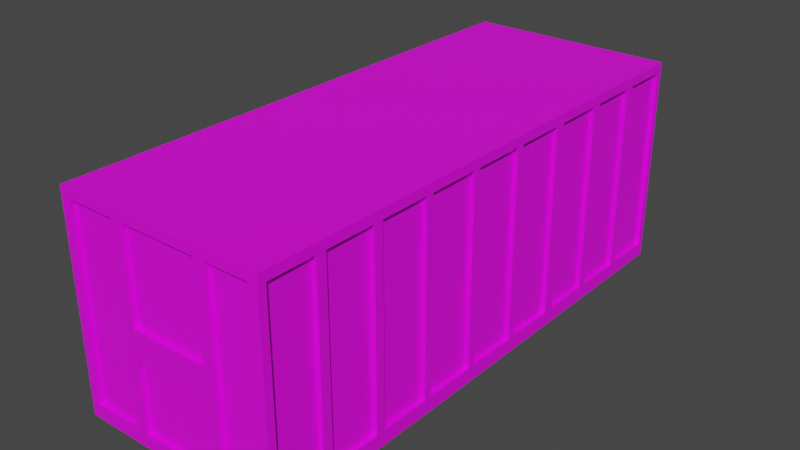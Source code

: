 # Source: cargo_2_v2.blend  (saved by Blender 2.83.19; exported with 4.5.12 LTS)
import bpy
from mathutils import Matrix  # noqa: F401  (used for matrix-valued properties, if any)

bpy.ops.wm.read_factory_settings(use_empty=True)
scene = bpy.context.scene
scene.name = 'Scene'

# ---- collections
col_collection = bpy.data.collections.new('Collection'); scene.collection.children.link(col_collection)

# ---- images (referenced by path relative to the original .blend; pixels are not part of the script)
import os
ASSET_DIR = os.environ.get("B2B_ASSET_DIR", "")  # directory of the original .blend (textures are referenced by path, not embedded)
HERE = os.path.dirname(os.path.abspath(__file__))  # packed textures are extracted next to this script under _unpacked/

def load_image(name, relpath, width, height, colorspace="sRGB"):
    """Load a texture the original file referenced (path relative to the .blend, or extracted next to this script)."""
    p = next((c for c in (os.path.join(HERE, relpath), os.path.join(ASSET_DIR, relpath)) if relpath and os.path.exists(c)), "")
    if p:
        img = bpy.data.images.load(p, check_existing=True)
        img.name = name
    else:  # same state as the original file: an image datablock whose file is absent (Cycles renders it pink)
        img = bpy.data.images.new(name, width, height)
        img.source = "FILE"
        img.filepath = "//" + (relpath or name)
    img.colorspace_settings.name = colorspace
    return img
img_general_texture_jpg = load_image('general_texture.jpg', 'general_texture.jpg', 1024, 1024, 'sRGB')

# ---- materials (node trees are filled in below, after node groups)
mat_material_001 = bpy.data.materials.new('Material.001')
mat_material_001.use_transparent_shadow = False

# ---- material node trees
mat_material_001.use_nodes = True; mat_material_001.node_tree.nodes.clear()
_N = mat_material_001.node_tree.nodes; _L = mat_material_001.node_tree.links
n0 = _N.new('ShaderNodeBsdfPrincipled'); n0.name = 'Principled BSDF'; n0.location = (10, 300)
n0.distribution = 'GGX'
n0.subsurface_method = 'BURLEY'
n0.inputs[3].default_value = 1.45
n0.inputs[27].default_value = (0.0, 0.0, 0.0, 1.0)
n0.inputs[28].default_value = 1.0
n1 = _N.new('ShaderNodeOutputMaterial'); n1.name = 'Material Output'; n1.location = (300, 300)
n2 = _N.new('ShaderNodeTexImage'); n2.name = 'Image Texture'; n2.location = (-432, 128)
n2.image = img_general_texture_jpg
n2.interpolation = 'Closest'
_L.new(n0.outputs[0], n1.inputs[0])
_L.new(n2.outputs[0], n0.inputs[0])
n1.is_active_output = True

# ---- world
world_world = bpy.data.worlds.new('World'); scene.world = world_world
world_world.use_nodes = True; world_world.node_tree.nodes.clear()
_N = world_world.node_tree.nodes; _L = world_world.node_tree.links
n0 = _N.new('ShaderNodeOutputWorld'); n0.name = 'World Output'; n0.location = (300, 300)
n1 = _N.new('ShaderNodeBackground'); n1.name = 'Background'; n1.location = (10, 300)
n1.inputs[0].default_value = (0.05088, 0.05088, 0.05088, 1.0)
_L.new(n1.outputs[0], n0.inputs[0])
n0.is_active_output = True
world_world.color = (0.05088, 0.05088, 0.05088)
world_world.use_sun_shadow = False
world_world.sun_shadow_jitter_overblur = 0.0

# ---- meshes
me_cube_001 = bpy.data.meshes.new('Cube.001')
me_cube_001.from_pydata([(-1.175, -3.0, -1.175), (-1.175, -3.0, 1.175), (-1.175, 3.0, -1.175), (-1.175, 3.0, 1.175), (1.175, -3.0, -1.175), (1.175, -3.0, 1.175), (1.175, 3.0, -1.175), (1.175, 3.0, 1.175), (-1.175, -3.0, 1.072), (-1.175, 3.0, 1.072), (1.175, 3.0, 1.072), (1.175, -3.0, 1.072), (-1.175, 3.0, -1.017), (1.175, 3.0, -1.017), (1.175, -3.0, -1.017), (-1.175, -3.0, -1.017), (-1.175, -2.913, -1.175), (-1.175, -2.913, 1.175), (1.175, -2.913, -1.175), (1.175, -2.913, 1.175), (1.175, -2.913, 1.072), (-1.175, -2.913, 1.072), (-1.175, -2.913, -1.017), (1.175, -2.913, -1.017), (-1.175, -2.393, 1.175), (1.175, -2.393, -1.175), (-1.175, -2.393, 1.072), (-1.175, -2.393, -1.017), (-1.175, -2.393, -1.175), (1.175, -2.393, 1.175), (1.175, -2.393, 1.072), (1.175, -2.393, -1.017), (-1.175, -2.283, 1.175), (1.175, -2.283, -1.175), (-1.175, -2.283, 1.072), (-1.175, -2.283, -1.017), (-1.175, -2.283, -1.175), (1.175, -2.283, 1.175), (1.175, -2.283, 1.072), (1.175, -2.283, -1.017), (-1.175, -1.723, 1.175), (1.175, -1.723, -1.175), (-1.175, -1.723, 1.072), (-1.175, -1.723, -1.017), (-1.175, -1.723, -1.175), (1.175, -1.723, 1.175), (1.175, -1.723, 1.072), (1.175, -1.723, -1.017), (-1.175, -1.62, 1.175), (1.175, -1.62, -1.175), (-1.175, -1.62, 1.072), (-1.175, -1.62, -1.017), (-1.175, -1.62, -1.175), (1.175, -1.62, 1.175), (1.175, -1.62, 1.072), (1.175, -1.62, -1.017), (-1.175, -1.052, 1.175), (1.175, -1.052, -1.175), (-1.175, -1.052, 1.072), (-1.175, -1.052, -1.017), (-1.175, -1.052, -1.175), (1.175, -1.052, 1.175), (1.175, -1.052, 1.072), (1.175, -1.052, -1.017), (-1.175, -0.9736, 1.175), (1.175, -0.9736, -1.175), (-1.175, -0.9736, 1.072), (-1.175, -0.9736, -1.017), (-1.175, -0.9736, -1.175), (1.175, -0.9736, 1.175), (1.175, -0.9736, 1.072), (1.175, -0.9736, -1.017), (-1.175, -0.3823, 1.175), (1.175, -0.3823, -1.175), (-1.175, -0.3823, 1.072), (-1.175, -0.3823, -1.017), (-1.175, -0.3823, -1.175), (1.175, -0.3823, 1.175), (1.175, -0.3823, 1.072), (1.175, -0.3823, -1.017), (-1.175, -0.3033, 1.175), (1.175, -0.3033, -1.175), (-1.175, -0.3033, 1.072), (-1.175, -0.3033, -1.017), (-1.175, -0.3033, -1.175), (1.175, -0.3033, 1.175), (1.175, -0.3033, 1.072), (1.175, -0.3033, -1.017), (-1.175, 0.2894, 1.175), (1.175, 0.2894, -1.175), (-1.175, 0.2894, 1.072), (-1.175, 0.2894, -1.017), (-1.175, 0.2894, -1.175), (1.175, 0.2894, 1.175), (1.175, 0.2894, 1.072), (1.175, 0.2894, -1.017), (-1.175, 0.3682, 1.175), (1.175, 0.3682, -1.175), (-1.175, 0.3682, 1.072), (-1.175, 0.3682, -1.017), (-1.175, 0.3682, -1.175), (1.175, 0.3682, 1.175), (1.175, 0.3682, 1.072), (1.175, 0.3682, -1.017), (-1.175, 0.9513, 1.175), (1.175, 0.9513, -1.175), (-1.175, 0.9513, 1.072), (-1.175, 0.9513, -1.017), (-1.175, 0.9513, -1.175), (1.175, 0.9513, 1.175), (1.175, 0.9513, 1.072), (1.175, 0.9513, -1.017), (-1.175, 1.062, 1.175), (1.175, 1.062, -1.175), (-1.175, 1.062, 1.072), (-1.175, 1.062, -1.017), (-1.175, 1.062, -1.175), (1.175, 1.062, 1.175), (1.175, 1.062, 1.072), (1.175, 1.062, -1.017), (-1.175, 1.629, 1.175), (1.175, 1.629, -1.175), (-1.175, 1.629, 1.072), (-1.175, 1.629, -1.017), (-1.175, 1.629, -1.175), (1.175, 1.629, 1.175), (1.175, 1.629, 1.072), (1.175, 1.629, -1.017), (-1.175, 1.731, 1.175), (1.175, 1.731, -1.175), (-1.175, 1.731, 1.072), (-1.175, 1.731, -1.017), (-1.175, 1.731, -1.175), (1.175, 1.731, 1.175), (1.175, 1.731, 1.072), (1.175, 1.731, -1.017), (-1.175, 2.286, 1.175), (1.175, 2.286, -1.175), (-1.175, 2.286, 1.072), (-1.175, 2.286, -1.017), (-1.175, 2.286, -1.175), (1.175, 2.286, 1.175), (1.175, 2.286, 1.072), (1.175, 2.286, -1.017), (-1.175, 2.389, 1.175), (1.175, 2.389, -1.175), (-1.175, 2.389, 1.072), (-1.175, 2.389, -1.017), (-1.175, 2.389, -1.175), (1.175, 2.389, 1.175), (1.175, 2.389, 1.072), (1.175, 2.389, -1.017), (-1.175, 2.936, 1.175), (1.175, 2.936, -1.175), (-1.175, 2.936, 1.072), (-1.175, 2.936, -1.017), (-1.175, 2.936, -1.175), (1.175, 2.936, 1.175), (1.175, 2.936, 1.072), (1.175, 2.936, -1.017), (-1.065, 3.0, -1.175), (-1.065, 3.0, 1.175), (-1.065, -3.0, -1.175), (-1.065, -3.0, 1.175), (-1.065, -3.0, 1.072), (-1.065, 3.0, 1.072), (-1.065, 3.0, -1.017), (-1.065, -3.0, -1.017), (-1.065, -2.913, 1.175), (-1.065, -2.913, -1.175), (-1.065, -2.393, -1.175), (-1.065, -2.393, 1.175), (-1.065, -2.283, 1.175), (-1.065, -2.283, -1.175), (-1.065, -1.723, -1.175), (-1.065, -1.723, 1.175), (-1.065, -1.62, 1.175), (-1.065, -1.62, -1.175), (-1.065, -1.052, -1.175), (-1.065, -1.052, 1.175), (-1.065, -0.9736, 1.175), (-1.065, -0.9736, -1.175), (-1.065, -0.3823, -1.175), (-1.065, -0.3823, 1.175), (-1.065, -0.3033, 1.175), (-1.065, -0.3033, -1.175), (-1.065, 0.2894, -1.175), (-1.065, 0.2894, 1.175), (-1.065, 0.3682, 1.175), (-1.065, 0.3682, -1.175), (-1.065, 0.9513, -1.175), (-1.065, 0.9513, 1.175), (-1.065, 1.062, 1.175), (-1.065, 1.062, -1.175), (-1.065, 1.629, -1.175), (-1.065, 1.629, 1.175), (-1.065, 1.731, 1.175), (-1.065, 1.731, -1.175), (-1.065, 2.286, -1.175), (-1.065, 2.286, 1.175), (-1.065, 2.389, 1.175), (-1.065, 2.389, -1.175), (-1.065, 2.936, -1.175), (-1.065, 2.936, 1.175), (-0.5205, 3.0, 1.175), (-0.5205, -3.0, -1.175), (-0.5205, 3.0, 1.072), (-0.5205, 3.0, -1.017), (-0.5205, -2.913, 1.175), (-0.5205, -2.393, 1.175), (-0.5205, -2.283, 1.175), (-0.5205, -1.723, 1.175), (-0.5205, -1.62, 1.175), (-0.5205, -1.052, 1.175), (-0.5205, -0.9736, 1.175), (-0.5205, -0.3823, 1.175), (-0.5205, -0.3033, 1.175), (-0.5205, 0.2894, 1.175), (-0.5205, 0.3682, 1.175), (-0.5205, 0.9513, 1.175), (-0.5205, 1.062, 1.175), (-0.5205, 1.629, 1.175), (-0.5205, 1.731, 1.175), (-0.5205, 2.286, 1.175), (-0.5205, 2.389, 1.175), (-0.5205, 2.936, 1.175), (-0.5205, 3.0, -1.175), (-0.5205, -3.0, 1.175), (-0.5205, -3.0, 1.072), (-0.5205, -3.0, -1.017), (-0.5205, -2.913, -1.175), (-0.5205, -2.393, -1.175), (-0.5205, -2.283, -1.175), (-0.5205, -1.723, -1.175), (-0.5205, -1.62, -1.175), (-0.5205, -1.052, -1.175), (-0.5205, -0.9736, -1.175), (-0.5205, -0.3823, -1.175), (-0.5205, -0.3033, -1.175), (-0.5205, 0.2894, -1.175), (-0.5205, 0.3682, -1.175), (-0.5205, 0.9513, -1.175), (-0.5205, 1.062, -1.175), (-0.5205, 1.629, -1.175), (-0.5205, 1.731, -1.175), (-0.5205, 2.286, -1.175), (-0.5205, 2.389, -1.175), (-0.5205, 2.936, -1.175), (-0.3937, 3.0, 1.175), (-0.3937, -3.0, -1.175), (-0.3937, 3.0, 1.072), (-0.3937, 3.0, -1.017), (-0.3937, -2.913, 1.175), (-0.3937, -2.393, 1.175), (-0.3937, -2.283, 1.175), (-0.3937, -1.723, 1.175), (-0.3937, -1.62, 1.175), (-0.3937, -1.052, 1.175), (-0.3937, -0.9736, 1.175), (-0.3937, -0.3823, 1.175), (-0.3937, -0.3033, 1.175), (-0.3937, 0.2894, 1.175), (-0.3937, 0.3682, 1.175), (-0.3937, 0.9513, 1.175), (-0.3937, 1.062, 1.175), (-0.3937, 1.629, 1.175), (-0.3937, 1.731, 1.175), (-0.3937, 2.286, 1.175), (-0.3937, 2.389, 1.175), (-0.3937, 2.936, 1.175), (-0.3937, 3.0, -1.175), (-0.3937, -3.0, 1.175), (-0.3937, -3.0, 1.072), (-0.3937, -3.0, -1.017), (-0.3937, -2.913, -1.175), (-0.3937, -2.393, -1.175), (-0.3937, -2.283, -1.175), (-0.3937, -1.723, -1.175), (-0.3937, -1.62, -1.175), (-0.3937, -1.052, -1.175), (-0.3937, -0.9736, -1.175), (-0.3937, -0.3823, -1.175), (-0.3937, -0.3033, -1.175), (-0.3937, 0.2894, -1.175), (-0.3937, 0.3682, -1.175), (-0.3937, 0.9513, -1.175), (-0.3937, 1.062, -1.175), (-0.3937, 1.629, -1.175), (-0.3937, 1.731, -1.175), (-0.3937, 2.286, -1.175), (-0.3937, 2.389, -1.175), (-0.3937, 2.936, -1.175), (0.4778, 3.0, 1.175), (0.4778, -3.0, -1.175), (0.4778, 3.0, 1.072), (0.4778, 3.0, -1.017), (0.4778, -2.913, 1.175), (0.4778, -2.393, 1.175), (0.4778, -2.283, 1.175), (0.4778, -1.723, 1.175), (0.4778, -1.62, 1.175), (0.4778, -1.052, 1.175), (0.4778, -0.9736, 1.175), (0.4778, -0.3823, 1.175), (0.4778, -0.3033, 1.175), (0.4778, 0.2894, 1.175), (0.4778, 0.3682, 1.175), (0.4778, 0.9513, 1.175), (0.4778, 1.062, 1.175), (0.4778, 1.629, 1.175), (0.4778, 1.731, 1.175), (0.4778, 2.286, 1.175), (0.4778, 2.389, 1.175), (0.4778, 2.936, 1.175), (0.4778, 3.0, -1.175), (0.4778, -3.0, 1.175), (0.4778, -3.0, 1.072), (0.4778, -3.0, -1.017), (0.4778, -2.913, -1.175), (0.4778, -2.393, -1.175), (0.4778, -2.283, -1.175), (0.4778, -1.723, -1.175), (0.4778, -1.62, -1.175), (0.4778, -1.052, -1.175), (0.4778, -0.9736, -1.175), (0.4778, -0.3823, -1.175), (0.4778, -0.3033, -1.175), (0.4778, 0.2894, -1.175), (0.4778, 0.3682, -1.175), (0.4778, 0.9513, -1.175), (0.4778, 1.062, -1.175), (0.4778, 1.629, -1.175), (0.4778, 1.731, -1.175), (0.4778, 2.286, -1.175), (0.4778, 2.389, -1.175), (0.4778, 2.936, -1.175), (0.6046, 3.0, 1.175), (0.6046, -3.0, -1.175), (0.6046, 3.0, 1.072), (0.6046, 3.0, -1.017), (0.6046, -2.913, 1.175), (0.6046, -2.393, 1.175), (0.6046, -2.283, 1.175), (0.6046, -1.723, 1.175), (0.6046, -1.62, 1.175), (0.6046, -1.052, 1.175), (0.6046, -0.9736, 1.175), (0.6046, -0.3823, 1.175), (0.6046, -0.3033, 1.175), (0.6046, 0.2894, 1.175), (0.6046, 0.3682, 1.175), (0.6046, 0.9513, 1.175), (0.6046, 1.062, 1.175), (0.6046, 1.629, 1.175), (0.6046, 1.731, 1.175), (0.6046, 2.286, 1.175), (0.6046, 2.389, 1.175), (0.6046, 2.936, 1.175), (0.6046, 3.0, -1.175), (0.6046, -3.0, 1.175), (0.6046, -3.0, 1.072), (0.6046, -3.0, -1.017), (0.6046, -2.913, -1.175), (0.6046, -2.393, -1.175), (0.6046, -2.283, -1.175), (0.6046, -1.723, -1.175), (0.6046, -1.62, -1.175), (0.6046, -1.052, -1.175), (0.6046, -0.9736, -1.175), (0.6046, -0.3823, -1.175), (0.6046, -0.3033, -1.175), (0.6046, 0.2894, -1.175), (0.6046, 0.3682, -1.175), (0.6046, 0.9513, -1.175), (0.6046, 1.062, -1.175), (0.6046, 1.629, -1.175), (0.6046, 1.731, -1.175), (0.6046, 2.286, -1.175), (0.6046, 2.389, -1.175), (0.6046, 2.936, -1.175), (-1.125, -2.913, 1.072), (-1.125, -2.913, -1.017), (-1.125, -2.393, 1.072), (-1.125, -2.393, -1.017), (-1.125, -2.283, 1.072), (-1.125, -2.283, -1.017), (-1.125, -1.723, 1.072), (-1.125, -1.723, -1.017), (-1.125, -1.62, 1.072), (-1.125, -1.62, -1.017), (-1.125, -1.052, 1.072), (-1.125, -1.052, -1.017), (-1.125, -0.9736, 1.072), (-1.125, -0.9736, -1.017), (-1.125, -0.3823, 1.072), (-1.125, -0.3823, -1.017), (-1.125, -0.3033, 1.072), (-1.125, -0.3033, -1.017), (-1.125, 0.2894, 1.072), (-1.125, 0.2894, -1.017), (-1.125, 0.3682, 1.072), (-1.125, 0.3682, -1.017), (-1.125, 0.9513, 1.072), (-1.125, 0.9513, -1.017), (-1.125, 1.062, 1.072), (-1.125, 1.062, -1.017), (-1.125, 1.629, 1.072), (-1.125, 1.629, -1.017), (-1.125, 1.731, 1.072), (-1.125, 1.731, -1.017), (-1.125, 2.286, 1.072), (-1.125, 2.286, -1.017), (-1.125, 2.389, 1.072), (-1.125, 2.389, -1.017), (-1.125, 2.936, 1.072), (-1.125, 2.936, -1.017), (1.125, -2.393, 1.072), (1.125, -2.913, 1.072), (1.125, -2.393, -1.017), (1.125, -2.913, -1.017), (1.125, -1.723, 1.072), (1.125, -2.283, 1.072), (1.125, -1.723, -1.017), (1.125, -2.283, -1.017), (1.125, -1.052, 1.072), (1.125, -1.62, 1.072), (1.125, -1.052, -1.017), (1.125, -1.62, -1.017), (1.125, -0.3823, 1.072), (1.125, -0.9736, 1.072), (1.125, -0.3823, -1.017), (1.125, -0.9736, -1.017), (1.125, 0.2894, 1.072), (1.125, -0.3033, 1.072), (1.125, 0.2894, -1.017), (1.125, -0.3033, -1.017), (1.125, 0.9513, 1.072), (1.125, 0.3682, 1.072), (1.125, 0.9513, -1.017), (1.125, 0.3682, -1.017), (1.125, 1.629, 1.072), (1.125, 1.062, 1.072), (1.125, 1.629, -1.017), (1.125, 1.062, -1.017), (1.125, 2.286, 1.072), (1.125, 1.731, 1.072), (1.125, 2.286, -1.017), (1.125, 1.731, -1.017), (1.125, 2.936, 1.072), (1.125, 2.389, 1.072), (1.125, 2.936, -1.017), (1.125, 2.389, -1.017), (1.072, 3.0, 1.175), (1.072, -3.0, -1.175), (1.072, 3.0, 1.072), (1.072, 3.0, -1.017), (1.072, -2.913, 1.175), (1.072, -2.393, 1.175), (1.072, -2.283, 1.175), (1.072, -1.723, 1.175), (1.072, -1.62, 1.175), (1.072, -1.052, 1.175), (1.072, -0.9736, 1.175), (1.072, -0.3823, 1.175), (1.072, -0.3033, 1.175), (1.072, 0.2894, 1.175), (1.072, 0.3682, 1.175), (1.072, 0.9513, 1.175), (1.072, 1.062, 1.175), (1.072, 1.629, 1.175), (1.072, 1.731, 1.175), (1.072, 2.286, 1.175), (1.072, 2.389, 1.175), (1.072, 2.936, 1.175), (1.072, 3.0, -1.175), (1.072, -3.0, 1.175), (1.072, -3.0, 1.072), (1.072, -3.0, -1.017), (1.072, -2.913, -1.175), (1.072, -2.393, -1.175), (1.072, -2.283, -1.175), (1.072, -1.723, -1.175), (1.072, -1.62, -1.175), (1.072, -1.052, -1.175), (1.072, -0.9736, -1.175), (1.072, -0.3823, -1.175), (1.072, -0.3033, -1.175), (1.072, 0.2894, -1.175), (1.072, 0.3682, -1.175), (1.072, 0.9513, -1.175), (1.072, 1.062, -1.175), (1.072, 1.629, -1.175), (1.072, 1.731, -1.175), (1.072, 2.286, -1.175), (1.072, 2.389, -1.175), (1.072, 2.936, -1.175), (-0.5205, -2.95, 1.072), (-1.065, -2.95, 1.072), (-0.5205, -2.95, -1.017), (-1.065, -2.95, -1.017), (1.072, -2.95, 1.072), (0.6046, -2.95, 1.072), (1.072, -2.95, -1.017), (0.6046, -2.95, -1.017), (-1.065, 2.95, 1.072), (-1.065, 2.95, -1.017), (-0.5205, 2.95, 1.072), (-0.5205, 2.95, -1.017), (0.6046, 2.95, 1.072), (0.6046, 2.95, -1.017), (1.072, 2.95, 1.072), (1.072, 2.95, -1.017), (-1.175, -3.0, 0.0733), (-1.175, 3.0, 0.0733), (1.175, 3.0, 0.0733), (1.175, -3.0, 0.0733), (-1.175, -2.913, 0.0733), (1.175, -2.913, 0.0733), (1.175, -2.393, 0.0733), (-1.175, -2.393, 0.0733), (1.175, -2.283, 0.0733), (-1.175, -2.283, 0.0733), (1.175, -1.723, 0.0733), (-1.175, -1.723, 0.0733), (1.175, -1.62, 0.0733), (-1.175, -1.62, 0.0733), (1.175, -1.052, 0.0733), (-1.175, -1.052, 0.0733), (1.175, -0.9736, 0.0733), (-1.175, -0.9736, 0.0733), (1.175, -0.3823, 0.0733), (-1.175, -0.3823, 0.0733), (1.175, -0.3033, 0.0733), (-1.175, -0.3033, 0.0733), (1.175, 0.2894, 0.0733), (-1.175, 0.2894, 0.0733), (1.175, 0.3682, 0.0733), (-1.175, 0.3682, 0.0733), (1.175, 0.9513, 0.0733), (-1.175, 0.9513, 0.0733), (1.175, 1.062, 0.0733), (-1.175, 1.062, 0.0733), (1.175, 1.629, 0.0733), (-1.175, 1.629, 0.0733), (1.175, 1.731, 0.0733), (-1.175, 1.731, 0.0733), (1.175, 2.286, 0.0733), (-1.175, 2.286, 0.0733), (1.175, 2.389, 0.0733), (-1.175, 2.389, 0.0733), (1.175, 2.936, 0.0733), (-1.175, 2.936, 0.0733), (-1.065, 3.0, 0.0733), (-1.065, -3.0, 0.0733), (-0.5205, -3.0, 0.0733), (-0.5205, 3.0, 0.0733), (-0.3937, -3.0, 0.0733), (-0.3937, 3.0, 0.0733), (0.4778, -3.0, 0.0733), (0.4778, 3.0, 0.0733), (0.6046, -3.0, 0.0733), (0.6046, 3.0, 0.0733), (-1.125, -2.913, 0.0733), (-1.125, -2.393, 0.0733), (-1.125, -2.283, 0.0733), (-1.125, -1.723, 0.0733), (-1.125, -1.62, 0.0733), (-1.125, -1.052, 0.0733), (-1.125, -0.9736, 0.0733), (-1.125, -0.3823, 0.0733), (-1.125, -0.3033, 0.0733), (-1.125, 0.2894, 0.0733), (-1.125, 0.3682, 0.0733), (-1.125, 0.9513, 0.0733), (-1.125, 1.062, 0.0733), (-1.125, 1.629, 0.0733), (-1.125, 1.731, 0.0733), (-1.125, 2.286, 0.0733), (-1.125, 2.389, 0.0733), (-1.125, 2.936, 0.0733), (1.125, -2.913, 0.0733), (1.125, -2.393, 0.0733), (1.125, -2.283, 0.0733), (1.125, -1.723, 0.0733), (1.125, -1.62, 0.0733), (1.125, -1.052, 0.0733), (1.125, -0.9736, 0.0733), (1.125, -0.3823, 0.0733), (1.125, -0.3033, 0.0733), (1.125, 0.2894, 0.0733), (1.125, 0.3682, 0.0733), (1.125, 0.9513, 0.0733), (1.125, 1.062, 0.0733), (1.125, 1.629, 0.0733), (1.125, 1.731, 0.0733), (1.125, 2.286, 0.0733), (1.125, 2.389, 0.0733), (1.125, 2.936, 0.0733), (1.072, -3.0, 0.0733), (1.072, 3.0, 0.0733), (-1.065, -2.95, 0.0733), (-0.5205, -2.95, 0.0733), (0.6046, -2.95, 0.0733), (1.072, -2.95, 0.0733), (-1.065, 2.95, 0.0733), (-0.5205, 2.95, 0.0733), (0.6046, 2.95, 0.0733), (1.072, 2.95, 0.0733), (-1.175, 3.0, -0.2436), (1.175, 3.0, -0.2436), (1.175, -3.0, -0.2436), (-1.175, -2.913, -0.2436), (1.175, -2.913, -0.2436), (1.175, -2.393, -0.2436), (-1.175, -2.393, -0.2436), (1.175, -2.283, -0.2436), (-1.175, -2.283, -0.2436), (1.175, -1.723, -0.2436), (-1.175, -1.723, -0.2436), (1.175, -1.62, -0.2436), (-1.175, -1.62, -0.2436), (1.175, -1.052, -0.2436), (-1.175, -1.052, -0.2436), (1.175, -0.9736, -0.2436), (-1.175, -0.9736, -0.2436), (1.175, -0.3823, -0.2436), (-1.175, -0.3823, -0.2436), (1.175, -0.3033, -0.2436), (-1.175, -0.3033, -0.2436), (1.175, 0.2894, -0.2436), (-1.175, 0.2894, -0.2436), (1.175, 0.3682, -0.2436), (-1.175, 0.3682, -0.2436), (1.175, 0.9513, -0.2436), (-1.175, 0.9513, -0.2436), (1.175, 1.062, -0.2436), (-1.175, 1.062, -0.2436), (1.175, 1.629, -0.2436), (-1.175, 1.629, -0.2436), (1.175, 1.731, -0.2436), (-1.175, 1.731, -0.2436), (1.175, 2.286, -0.2436), (-1.175, 2.286, -0.2436), (1.175, 2.389, -0.2436), (-1.175, 2.389, -0.2436), (1.175, 2.936, -0.2436), (-1.175, 2.936, -0.2436), (-1.065, 3.0, -0.2436), (-1.065, -3.0, -0.2436), (-0.5205, -3.0, -0.2436), (-0.5205, 3.0, -0.2436), (-0.3937, -3.0, -0.2436), (-0.3937, 3.0, -0.2436), (0.4778, -3.0, -0.2436), (0.4778, 3.0, -0.2436), (0.6046, -3.0, -0.2436), (0.6046, 3.0, -0.2436), (-1.125, -2.913, -0.2436), (-1.125, -2.393, -0.2436), (-1.125, -2.283, -0.2436), (-1.125, -1.723, -0.2436), (-1.125, -1.62, -0.2436), (-1.125, -1.052, -0.2436), (-1.125, -0.9736, -0.2436), (-1.125, -0.3823, -0.2436), (-1.125, -0.3033, -0.2436), (-1.125, 0.2894, -0.2436), (-1.125, 0.3682, -0.2436), (-1.125, 0.9513, -0.2436), (-1.125, 1.062, -0.2436), (-1.125, 1.629, -0.2436), (-1.125, 1.731, -0.2436), (-1.125, 2.286, -0.2436), (-1.125, 2.389, -0.2436), (-1.125, 2.936, -0.2436), (1.125, -2.913, -0.2436), (1.125, -2.393, -0.2436), (1.125, -2.283, -0.2436), (1.125, -1.723, -0.2436), (1.125, -1.62, -0.2436), (1.125, -1.052, -0.2436), (1.125, -0.9736, -0.2436), (1.125, -0.3823, -0.2436), (1.125, -0.3033, -0.2436), (1.125, 0.2894, -0.2436), (1.125, 0.3682, -0.2436), (1.125, 0.9513, -0.2436), (1.125, 1.062, -0.2436), (1.125, 1.629, -0.2436), (1.125, 1.731, -0.2436), (1.125, 2.286, -0.2436), (1.125, 2.389, -0.2436), (1.125, 2.936, -0.2436), (1.072, -3.0, -0.2436), (1.072, 3.0, -0.2436), (-1.065, -2.95, -0.2436), (-0.5205, -2.95, -0.2436), (0.6046, -2.95, -0.2436), (1.072, -2.95, -0.2436), (-1.065, 2.95, -0.2436), (-0.5205, 2.95, -0.2436), (0.6046, 2.95, -0.2436), (1.072, 2.95, -0.2436), (-1.175, -3.0, -0.2436), (-0.3937, 2.95, -0.2436), (-0.3937, 2.95, -1.017), (-0.3937, 2.95, 1.072), (0.4778, 2.95, 1.072), (0.4778, 2.95, -1.017), (0.4778, 2.95, -0.2436), (-0.3937, 2.95, 0.0733), (0.4778, 2.95, 0.0733), (0.4778, -2.95, 1.072), (-0.3937, -2.95, 1.072), (0.4778, -2.95, -1.017), (-0.3937, -2.95, -1.017), (-0.3937, -2.95, -0.2436), (0.4778, -2.95, -0.2436), (-0.3937, -2.95, 0.0733), (0.4778, -2.95, 0.0733)], [], [(154, 152, 3, 9), (454, 452, 7, 10), (20, 19, 5, 11), (164, 163, 1, 8), (478, 18, 4, 453), (168, 17, 1, 163), (553, 164, 8, 512), (517, 20, 11, 515), (599, 454, 10, 514), (551, 154, 9, 513), (156, 155, 12, 2), (474, 455, 13, 6), (18, 23, 14, 4), (162, 167, 15, 0), (25, 31, 23, 18), (0, 15, 22, 16), (512, 8, 21, 516), (94, 86, 433, 432), (171, 24, 17, 168), (479, 25, 18, 478), (30, 29, 19, 20), (8, 1, 17, 21), (38, 37, 29, 30), (480, 33, 25, 479), (172, 32, 24, 171), (520, 38, 30, 518), (33, 39, 31, 25), (16, 22, 27, 28), (130, 138, 410, 408), (21, 17, 24, 26), (41, 47, 39, 33), (635, 119, 443, 687), (175, 40, 32, 172), (481, 41, 33, 480), (46, 45, 37, 38), (28, 27, 35, 36), (519, 26, 34, 521), (26, 24, 32, 34), (54, 53, 45, 46), (482, 49, 41, 481), (176, 48, 40, 175), (524, 54, 46, 522), (49, 55, 47, 41), (36, 35, 43, 44), (622, 59, 391, 662), (34, 32, 40, 42), (57, 63, 55, 49), (538, 110, 436, 591), (179, 56, 48, 176), (483, 57, 49, 482), (62, 61, 53, 54), (44, 43, 51, 52), (523, 42, 50, 525), (42, 40, 48, 50), (70, 69, 61, 62), (484, 65, 57, 483), (180, 64, 56, 179), (528, 70, 62, 526), (65, 71, 63, 57), (52, 51, 59, 60), (537, 98, 400, 572), (50, 48, 56, 58), (73, 79, 71, 65), (39, 47, 422, 423), (183, 72, 64, 180), (485, 73, 65, 484), (78, 77, 69, 70), (60, 59, 67, 68), (527, 58, 66, 529), (58, 56, 64, 66), (86, 85, 77, 78), (486, 81, 73, 485), (184, 80, 72, 183), (532, 86, 78, 530), (81, 87, 79, 73), (68, 67, 75, 76), (91, 83, 397, 399), (66, 64, 72, 74), (89, 95, 87, 81), (119, 127, 442, 443), (187, 88, 80, 184), (487, 89, 81, 486), (94, 93, 85, 86), (76, 75, 83, 84), (531, 74, 82, 533), (74, 72, 80, 82), (102, 101, 93, 94), (488, 97, 89, 487), (188, 96, 88, 187), (536, 102, 94, 534), (97, 103, 95, 89), (84, 83, 91, 92), (642, 139, 411, 672), (82, 80, 88, 90), (105, 111, 103, 97), (46, 38, 421, 420), (191, 104, 96, 188), (489, 105, 97, 488), (110, 109, 101, 102), (92, 91, 99, 100), (535, 90, 98, 537), (90, 88, 96, 98), (118, 117, 109, 110), (490, 113, 105, 489), (192, 112, 104, 191), (540, 118, 110, 538), (113, 119, 111, 105), (100, 99, 107, 108), (82, 90, 398, 396), (98, 96, 104, 106), (121, 127, 119, 113), (623, 71, 431, 681), (195, 120, 112, 192), (491, 121, 113, 490), (126, 125, 117, 118), (108, 107, 115, 116), (539, 106, 114, 541), (106, 104, 112, 114), (134, 133, 125, 126), (492, 129, 121, 491), (196, 128, 120, 195), (544, 134, 126, 542), (129, 135, 127, 121), (116, 115, 123, 124), (525, 50, 388, 566), (114, 112, 120, 122), (137, 143, 135, 129), (612, 23, 419, 675), (199, 136, 128, 196), (493, 137, 129, 492), (142, 141, 133, 134), (124, 123, 131, 132), (543, 122, 130, 545), (122, 120, 128, 130), (150, 149, 141, 142), (494, 145, 137, 493), (200, 144, 136, 199), (548, 150, 142, 546), (145, 151, 143, 137), (132, 131, 139, 140), (43, 35, 385, 387), (130, 128, 136, 138), (153, 159, 151, 145), (526, 62, 424, 585), (203, 152, 144, 200), (495, 153, 145, 494), (158, 157, 149, 150), (140, 139, 147, 148), (547, 138, 146, 549), (138, 136, 144, 146), (10, 7, 157, 158), (474, 6, 153, 495), (161, 3, 152, 203), (514, 10, 158, 550), (6, 13, 159, 153), (148, 147, 155, 156), (630, 91, 399, 666), (146, 144, 152, 154), (204, 161, 203, 225), (2, 160, 202, 156), (156, 202, 201, 148), (225, 203, 200, 224), (224, 200, 199, 223), (148, 201, 198, 140), (140, 198, 197, 132), (223, 199, 196, 222), (222, 196, 195, 221), (132, 197, 194, 124), (124, 194, 193, 116), (221, 195, 192, 220), (220, 192, 191, 219), (116, 193, 190, 108), (108, 190, 189, 100), (219, 191, 188, 218), (218, 188, 187, 217), (100, 189, 186, 92), (92, 186, 185, 84), (217, 187, 184, 216), (216, 184, 183, 215), (84, 185, 182, 76), (76, 182, 181, 68), (215, 183, 180, 214), (214, 180, 179, 213), (68, 181, 178, 60), (60, 178, 177, 52), (213, 179, 176, 212), (212, 176, 175, 211), (52, 177, 174, 44), (44, 174, 173, 36), (211, 175, 172, 210), (210, 172, 171, 209), (36, 173, 170, 28), (28, 170, 169, 16), (209, 171, 168, 208), (205, 229, 167, 162), (2, 12, 166, 160), (513, 9, 165, 552), (598, 476, 500, 603), (208, 168, 163, 227), (16, 169, 162, 0), (228, 227, 163, 164), (9, 3, 161, 165), (272, 271, 227, 228), (252, 208, 227, 271), (556, 272, 228, 554), (249, 273, 229, 205), (253, 209, 208, 252), (254, 210, 209, 253), (255, 211, 210, 254), (256, 212, 211, 255), (257, 213, 212, 256), (258, 214, 213, 257), (259, 215, 214, 258), (260, 216, 215, 259), (261, 217, 216, 260), (262, 218, 217, 261), (263, 219, 218, 262), (264, 220, 219, 263), (265, 221, 220, 264), (266, 222, 221, 265), (267, 223, 222, 266), (268, 224, 223, 267), (269, 225, 224, 268), (248, 204, 225, 269), (160, 226, 247, 202), (202, 247, 246, 201), (201, 246, 245, 198), (198, 245, 244, 197), (197, 244, 243, 194), (194, 243, 242, 193), (193, 242, 241, 190), (190, 241, 240, 189), (189, 240, 239, 186), (186, 239, 238, 185), (185, 238, 237, 182), (182, 237, 236, 181), (181, 236, 235, 178), (178, 235, 234, 177), (177, 234, 233, 174), (174, 233, 232, 173), (173, 232, 231, 170), (170, 231, 230, 169), (160, 166, 207, 226), (552, 165, 504, 604), (169, 230, 205, 162), (165, 161, 204, 206), (292, 248, 269, 313), (313, 269, 268, 312), (312, 268, 267, 311), (311, 267, 266, 310), (310, 266, 265, 309), (309, 265, 264, 308), (308, 264, 263, 307), (307, 263, 262, 306), (306, 262, 261, 305), (305, 261, 260, 304), (304, 260, 259, 303), (303, 259, 258, 302), (302, 258, 257, 301), (301, 257, 256, 300), (300, 256, 255, 299), (299, 255, 254, 298), (298, 254, 253, 297), (297, 253, 252, 296), (293, 317, 273, 249), (273, 317, 714, 715), (296, 252, 271, 315), (316, 315, 271, 272), (226, 270, 291, 247), (247, 291, 290, 246), (246, 290, 289, 245), (245, 289, 288, 244), (244, 288, 287, 243), (243, 287, 286, 242), (242, 286, 285, 241), (241, 285, 284, 240), (240, 284, 283, 239), (239, 283, 282, 238), (238, 282, 281, 237), (237, 281, 280, 236), (236, 280, 279, 235), (235, 279, 278, 234), (234, 278, 277, 233), (233, 277, 276, 232), (232, 276, 275, 231), (231, 275, 274, 230), (226, 207, 251, 270), (555, 206, 250, 557), (230, 274, 249, 205), (206, 204, 248, 250), (360, 359, 315, 316), (340, 296, 315, 359), (560, 360, 316, 558), (337, 361, 317, 293), (341, 297, 296, 340), (342, 298, 297, 341), (343, 299, 298, 342), (344, 300, 299, 343), (345, 301, 300, 344), (346, 302, 301, 345), (347, 303, 302, 346), (348, 304, 303, 347), (349, 305, 304, 348), (350, 306, 305, 349), (351, 307, 306, 350), (352, 308, 307, 351), (353, 309, 308, 352), (354, 310, 309, 353), (355, 311, 310, 354), (356, 312, 311, 355), (357, 313, 312, 356), (336, 292, 313, 357), (270, 314, 335, 291), (291, 335, 334, 290), (290, 334, 333, 289), (289, 333, 332, 288), (288, 332, 331, 287), (287, 331, 330, 286), (286, 330, 329, 285), (285, 329, 328, 284), (284, 328, 327, 283), (283, 327, 326, 282), (282, 326, 325, 281), (281, 325, 324, 280), (280, 324, 323, 279), (279, 323, 322, 278), (278, 322, 321, 277), (277, 321, 320, 276), (276, 320, 319, 275), (275, 319, 318, 274), (270, 251, 295, 314), (294, 559, 711, 707), (274, 318, 293, 249), (250, 248, 292, 294), (452, 336, 357, 473), (473, 357, 356, 472), (472, 356, 355, 471), (471, 355, 354, 470), (470, 354, 353, 469), (469, 353, 352, 468), (468, 352, 351, 467), (467, 351, 350, 466), (466, 350, 349, 465), (465, 349, 348, 464), (464, 348, 347, 463), (463, 347, 346, 462), (462, 346, 345, 461), (461, 345, 344, 460), (460, 344, 343, 459), (459, 343, 342, 458), (458, 342, 341, 457), (457, 341, 340, 456), (453, 477, 361, 337), (167, 229, 498, 499), (456, 340, 359, 475), (476, 475, 359, 360), (314, 358, 379, 335), (335, 379, 378, 334), (334, 378, 377, 333), (333, 377, 376, 332), (332, 376, 375, 331), (331, 375, 374, 330), (330, 374, 373, 329), (329, 373, 372, 328), (328, 372, 371, 327), (327, 371, 370, 326), (326, 370, 369, 325), (325, 369, 368, 324), (324, 368, 367, 323), (323, 367, 366, 322), (322, 366, 365, 321), (321, 365, 364, 320), (320, 364, 363, 319), (319, 363, 362, 318), (314, 295, 339, 358), (559, 294, 338, 561), (318, 362, 337, 293), (294, 292, 336, 338), (562, 380, 382, 563), (564, 384, 386, 565), (566, 388, 390, 567), (568, 392, 394, 569), (570, 396, 398, 571), (572, 400, 402, 573), (574, 404, 406, 575), (576, 408, 410, 577), (578, 412, 414, 579), (50, 58, 390, 388), (139, 131, 409, 411), (549, 146, 412, 578), (634, 107, 403, 668), (59, 51, 389, 391), (529, 66, 392, 568), (614, 27, 383, 658), (98, 106, 402, 400), (646, 155, 415, 674), (21, 26, 382, 380), (107, 99, 401, 403), (541, 114, 404, 574), (626, 75, 395, 664), (27, 22, 381, 383), (521, 34, 384, 564), (146, 154, 414, 412), (66, 74, 394, 392), (155, 147, 413, 415), (638, 123, 407, 670), (75, 67, 393, 395), (533, 82, 396, 570), (618, 43, 387, 660), (114, 122, 406, 404), (34, 42, 386, 384), (123, 115, 405, 407), (516, 21, 380, 562), (545, 130, 408, 576), (581, 416, 417, 580), (583, 420, 421, 582), (585, 424, 425, 584), (587, 428, 429, 586), (589, 432, 433, 588), (591, 436, 437, 590), (593, 440, 441, 592), (595, 444, 445, 594), (597, 448, 449, 596), (518, 30, 416, 581), (615, 39, 423, 677), (87, 95, 434, 435), (550, 158, 448, 597), (142, 134, 445, 444), (530, 78, 428, 587), (627, 87, 435, 683), (62, 54, 425, 424), (135, 143, 446, 447), (55, 63, 426, 427), (30, 20, 417, 416), (542, 126, 440, 593), (639, 135, 447, 689), (110, 102, 437, 436), (522, 46, 420, 583), (619, 55, 427, 679), (103, 111, 438, 439), (23, 31, 418, 419), (158, 150, 449, 448), (534, 94, 432, 589), (631, 103, 439, 685), (78, 70, 429, 428), (151, 159, 450, 451), (71, 79, 430, 431), (546, 142, 444, 595), (643, 151, 451, 691), (126, 118, 441, 440), (11, 5, 475, 476), (19, 456, 475, 5), (515, 11, 476, 598), (4, 14, 477, 453), (29, 457, 456, 19), (37, 458, 457, 29), (45, 459, 458, 37), (53, 460, 459, 45), (61, 461, 460, 53), (69, 462, 461, 61), (77, 463, 462, 69), (85, 464, 463, 77), (93, 465, 464, 85), (101, 466, 465, 93), (109, 467, 466, 101), (117, 468, 467, 109), (125, 469, 468, 117), (133, 470, 469, 125), (141, 471, 470, 133), (149, 472, 471, 141), (157, 473, 472, 149), (7, 452, 473, 157), (358, 474, 495, 379), (379, 495, 494, 378), (378, 494, 493, 377), (377, 493, 492, 376), (376, 492, 491, 375), (375, 491, 490, 374), (374, 490, 489, 373), (373, 489, 488, 372), (372, 488, 487, 371), (371, 487, 486, 370), (370, 486, 485, 369), (369, 485, 484, 368), (368, 484, 483, 367), (367, 483, 482, 366), (366, 482, 481, 365), (365, 481, 480, 364), (364, 480, 479, 363), (363, 479, 478, 362), (358, 339, 455, 474), (694, 455, 511, 702), (362, 478, 453, 337), (338, 336, 452, 454), (601, 496, 497, 600), (603, 500, 501, 602), (361, 477, 502, 503), (655, 361, 503, 697), (648, 167, 499, 695), (228, 164, 497, 496), (476, 360, 501, 500), (554, 228, 496, 601), (604, 504, 506, 605), (606, 508, 510, 607), (338, 454, 510, 508), (207, 166, 505, 507), (561, 338, 508, 606), (650, 207, 507, 700), (455, 339, 509, 511), (165, 206, 506, 504), (206, 555, 605, 506), (656, 561, 606, 701), (701, 606, 607, 702), (699, 604, 605, 700), (649, 554, 601, 696), (164, 553, 600, 497), (360, 560, 602, 501), (698, 603, 602, 697), (696, 601, 600, 695), (454, 599, 607, 510), (610, 515, 598, 693), (150, 548, 596, 449), (641, 546, 595, 690), (102, 536, 590, 437), (629, 534, 589, 684), (54, 524, 584, 425), (617, 522, 583, 678), (134, 544, 594, 445), (637, 542, 593, 688), (86, 532, 588, 433), (625, 530, 587, 682), (645, 550, 597, 692), (38, 520, 582, 421), (613, 518, 581, 676), (692, 597, 596, 691), (690, 595, 594, 689), (688, 593, 592, 687), (686, 591, 590, 685), (684, 589, 588, 683), (682, 587, 586, 681), (680, 585, 584, 679), (678, 583, 582, 677), (676, 581, 580, 675), (640, 545, 576, 671), (611, 516, 562, 657), (42, 523, 565, 386), (628, 533, 570, 665), (122, 543, 575, 406), (616, 521, 564, 659), (74, 531, 569, 394), (636, 541, 574, 669), (154, 551, 579, 414), (26, 519, 563, 382), (624, 529, 568, 663), (106, 539, 573, 402), (644, 549, 578, 673), (673, 578, 579, 674), (671, 576, 577, 672), (669, 574, 575, 670), (667, 572, 573, 668), (665, 570, 571, 666), (663, 568, 569, 664), (661, 566, 567, 662), (659, 564, 565, 660), (657, 562, 563, 658), (654, 559, 561, 656), (652, 557, 559, 654), (655, 560, 558, 653), (650, 555, 557, 652), (653, 558, 556, 651), (647, 552, 604, 699), (651, 556, 554, 649), (693, 598, 603, 698), (608, 513, 552, 647), (90, 535, 571, 398), (609, 514, 550, 645), (642, 547, 549, 644), (621, 526, 585, 680), (643, 548, 546, 641), (638, 543, 545, 640), (20, 517, 580, 417), (620, 525, 566, 661), (639, 544, 542, 637), (634, 539, 541, 636), (70, 528, 586, 429), (635, 540, 538, 633), (630, 535, 537, 632), (138, 547, 577, 410), (631, 536, 534, 629), (626, 531, 533, 628), (627, 532, 530, 625), (622, 527, 529, 624), (632, 537, 572, 667), (623, 528, 526, 621), (618, 523, 525, 620), (633, 538, 591, 686), (58, 527, 567, 390), (619, 524, 522, 617), (614, 519, 521, 616), (118, 540, 592, 441), (615, 520, 518, 613), (703, 512, 516, 611), (646, 551, 513, 608), (694, 599, 514, 609), (612, 517, 515, 610), (648, 553, 512, 703), (167, 648, 703, 15), (23, 612, 610, 14), (455, 694, 609, 13), (155, 646, 608, 12), (15, 703, 611, 22), (39, 615, 613, 31), (27, 614, 616, 35), (55, 619, 617, 47), (111, 633, 686, 438), (43, 618, 620, 51), (71, 623, 621, 63), (99, 632, 667, 401), (59, 622, 624, 67), (87, 627, 625, 79), (75, 626, 628, 83), (103, 631, 629, 95), (91, 630, 632, 99), (119, 635, 633, 111), (107, 634, 636, 115), (135, 639, 637, 127), (51, 620, 661, 389), (123, 638, 640, 131), (151, 643, 641, 143), (63, 621, 680, 426), (139, 642, 644, 147), (13, 609, 645, 159), (12, 608, 647, 166), (477, 693, 698, 502), (273, 651, 649, 229), (166, 647, 699, 505), (272, 556, 718, 713), (207, 650, 652, 251), (361, 655, 653, 317), (559, 557, 710, 711), (295, 654, 656, 339), (381, 657, 658, 383), (385, 659, 660, 387), (389, 661, 662, 391), (393, 663, 664, 395), (397, 665, 666, 399), (401, 667, 668, 403), (405, 669, 670, 407), (409, 671, 672, 411), (413, 673, 674, 415), (147, 644, 673, 413), (67, 624, 663, 393), (115, 636, 669, 405), (35, 616, 659, 385), (83, 628, 665, 397), (22, 611, 657, 381), (131, 640, 671, 409), (418, 676, 675, 419), (422, 678, 677, 423), (426, 680, 679, 427), (430, 682, 681, 431), (434, 684, 683, 435), (438, 686, 685, 439), (442, 688, 687, 443), (446, 690, 689, 447), (450, 692, 691, 451), (31, 613, 676, 418), (159, 645, 692, 450), (79, 625, 682, 430), (127, 637, 688, 442), (47, 617, 678, 422), (95, 629, 684, 434), (143, 641, 690, 446), (14, 610, 693, 477), (498, 696, 695, 499), (502, 698, 697, 503), (229, 649, 696, 498), (505, 699, 700, 507), (509, 701, 702, 511), (339, 656, 701, 509), (555, 650, 700, 605), (553, 648, 695, 600), (560, 655, 697, 602), (599, 694, 702, 607), (548, 643, 691, 596), (536, 631, 685, 590), (524, 619, 679, 584), (544, 639, 689, 594), (532, 627, 683, 588), (520, 615, 677, 582), (523, 618, 660, 565), (543, 638, 670, 575), (531, 626, 664, 569), (551, 646, 674, 579), (519, 614, 658, 563), (539, 634, 668, 573), (535, 630, 666, 571), (517, 612, 675, 580), (528, 623, 681, 586), (547, 642, 672, 577), (527, 622, 662, 567), (540, 635, 687, 592), (710, 706, 707, 711), (705, 704, 709, 708), (295, 251, 705, 708), (557, 250, 706, 710), (251, 652, 704, 705), (654, 295, 708, 709), (652, 654, 709, 704), (250, 294, 707, 706), (719, 712, 713, 718), (714, 717, 716, 715), (556, 558, 719, 718), (653, 651, 716, 717), (651, 273, 715, 716), (558, 316, 712, 719), (316, 272, 713, 712), (317, 653, 717, 714)])
_uv = me_cube_001.uv_layers.new(name='UVMap')
_uv.uv.foreach_set('vector', [0.7248, 0.7669, 0.7248, 0.7701, 0.722, 0.7701, 0.722, 0.7669, 0.8729, 0.9441, 0.8729, 0.947, 0.8768, 0.947, 0.8768, 0.9441, 0.7258, 0.7669, 0.7258, 0.7701, 0.722, 0.7701, 0.722, 0.7669, 0.7932, 0.9441, 0.7932, 0.947, 0.7891, 0.947, 0.7891, 0.9441, 0.7812, 0.7213, 0.7812, 0.7194, 0.779, 0.7194, 0.779, 0.7213, 0.7812, 0.7615, 0.7812, 0.7636, 0.779, 0.7636, 0.779, 0.7615, 0.7932, 0.9161, 0.7932, 0.9441, 0.7891, 0.9441, 0.7891, 0.9161, 0.7258, 0.7362, 0.7258, 0.7669, 0.722, 0.7669, 0.722, 0.7362, 0.8729, 0.9161, 0.8729, 0.9441, 0.8768, 0.9441, 0.8768, 0.9161, 0.7248, 0.7362, 0.7248, 0.7669, 0.722, 0.7669, 0.722, 0.7362, 0.7248, 0.6978, 0.7248, 0.7026, 0.722, 0.7026, 0.722, 0.6978, 0.8729, 0.8812, 0.8729, 0.8856, 0.8768, 0.8856, 0.8768, 0.8812, 0.7258, 0.6978, 0.7258, 0.7026, 0.722, 0.7026, 0.722, 0.6978, 0.7932, 0.8812, 0.7932, 0.8856, 0.7891, 0.8856, 0.7891, 0.8812, 0.7487, 0.6978, 0.7487, 0.7026, 0.7258, 0.7026, 0.7258, 0.6978, 0.9863, 0.6978, 0.9863, 0.7026, 0.9825, 0.7026, 0.9825, 0.6978, 0.9863, 0.7362, 0.9863, 0.7669, 0.9825, 0.7669, 0.9825, 0.7362, 0.8669, 0.7669, 0.8408, 0.7669, 0.8408, 0.7669, 0.8669, 0.7669, 0.7942, 0.7615, 0.7942, 0.7636, 0.7812, 0.7636, 0.7812, 0.7615, 0.7942, 0.7213, 0.7942, 0.7194, 0.7812, 0.7194, 0.7812, 0.7213, 0.7487, 0.7669, 0.7487, 0.7701, 0.7258, 0.7701, 0.7258, 0.7669, 0.9863, 0.7669, 0.9863, 0.7701, 0.9825, 0.7701, 0.9825, 0.7669, 0.7536, 0.7669, 0.7536, 0.7701, 0.7487, 0.7701, 0.7487, 0.7669, 0.797, 0.7213, 0.797, 0.7194, 0.7942, 0.7194, 0.7942, 0.7213, 0.797, 0.7615, 0.797, 0.7636, 0.7942, 0.7636, 0.7942, 0.7615, 0.7536, 0.7362, 0.7536, 0.7669, 0.7487, 0.7669, 0.7487, 0.7362, 0.7536, 0.6978, 0.7536, 0.7026, 0.7487, 0.7026, 0.7487, 0.6978, 0.9825, 0.6978, 0.9825, 0.7026, 0.9596, 0.7026, 0.9596, 0.6978, 0.7779, 0.7669, 0.7534, 0.7669, 0.7534, 0.7669, 0.7779, 0.7669, 0.9825, 0.7669, 0.9825, 0.7701, 0.9596, 0.7701, 0.9596, 0.7669, 0.7783, 0.6978, 0.7783, 0.7026, 0.7536, 0.7026, 0.7536, 0.6978, 0.9009, 0.7264, 0.9009, 0.7026, 0.9009, 0.7026, 0.9009, 0.7264, 0.811, 0.7615, 0.811, 0.7636, 0.797, 0.7636, 0.797, 0.7615, 0.811, 0.7213, 0.811, 0.7194, 0.797, 0.7194, 0.797, 0.7213, 0.7783, 0.7669, 0.7783, 0.7701, 0.7536, 0.7701, 0.7536, 0.7669, 0.9596, 0.6978, 0.9596, 0.7026, 0.9547, 0.7026, 0.9547, 0.6978, 0.9596, 0.7362, 0.9596, 0.7669, 0.9547, 0.7669, 0.9547, 0.7362, 0.9596, 0.7669, 0.9596, 0.7701, 0.9547, 0.7701, 0.9547, 0.7669, 0.7828, 0.7669, 0.7828, 0.7701, 0.7783, 0.7701, 0.7783, 0.7669, 0.8136, 0.7213, 0.8136, 0.7194, 0.811, 0.7194, 0.811, 0.7213, 0.8136, 0.7615, 0.8136, 0.7636, 0.811, 0.7636, 0.811, 0.7615, 0.7828, 0.7362, 0.7828, 0.7669, 0.7783, 0.7669, 0.7783, 0.7362, 0.7828, 0.6978, 0.7828, 0.7026, 0.7783, 0.7026, 0.7783, 0.6978, 0.9547, 0.6978, 0.9547, 0.7026, 0.93, 0.7026, 0.93, 0.6978, 0.9005, 0.7264, 0.9005, 0.7026, 0.9005, 0.7026, 0.9005, 0.7264, 0.9547, 0.7669, 0.9547, 0.7701, 0.93, 0.7701, 0.93, 0.7669, 0.8078, 0.6978, 0.8078, 0.7026, 0.7828, 0.7026, 0.7828, 0.6978, 0.8961, 0.7362, 0.8961, 0.7669, 0.8961, 0.7669, 0.8961, 0.7362, 0.8279, 0.7615, 0.8279, 0.7636, 0.8136, 0.7636, 0.8136, 0.7615, 0.8279, 0.7213, 0.8279, 0.7194, 0.8136, 0.7194, 0.8136, 0.7213, 0.8078, 0.7669, 0.8078, 0.7701, 0.7828, 0.7701, 0.7828, 0.7669, 0.93, 0.6978, 0.93, 0.7026, 0.9255, 0.7026, 0.9255, 0.6978, 0.93, 0.7362, 0.93, 0.7669, 0.9255, 0.7669, 0.9255, 0.7362, 0.93, 0.7669, 0.93, 0.7701, 0.9255, 0.7701, 0.9255, 0.7669, 0.8113, 0.7669, 0.8113, 0.7701, 0.8078, 0.7701, 0.8078, 0.7669, 0.8298, 0.7213, 0.8298, 0.7194, 0.8279, 0.7194, 0.8279, 0.7213, 0.8298, 0.7615, 0.8298, 0.7636, 0.8279, 0.7636, 0.8279, 0.7615, 0.8113, 0.7362, 0.8113, 0.7669, 0.8078, 0.7669, 0.8078, 0.7362, 0.8113, 0.6978, 0.8113, 0.7026, 0.8078, 0.7026, 0.8078, 0.6978, 0.9255, 0.6978, 0.9255, 0.7026, 0.9005, 0.7026, 0.9005, 0.6978, 0.8379, 0.7362, 0.8379, 0.7669, 0.8379, 0.7669, 0.8379, 0.7362, 0.9255, 0.7669, 0.9255, 0.7701, 0.9005, 0.7701, 0.9005, 0.7669, 0.8373, 0.6978, 0.8373, 0.7026, 0.8113, 0.7026, 0.8113, 0.6978, 0.7536, 0.7026, 0.7783, 0.7026, 0.7783, 0.7026, 0.7536, 0.7026, 0.8447, 0.7615, 0.8447, 0.7636, 0.8298, 0.7636, 0.8298, 0.7615, 0.8447, 0.7213, 0.8447, 0.7194, 0.8298, 0.7194, 0.8298, 0.7213, 0.8373, 0.7669, 0.8373, 0.7701, 0.8113, 0.7701, 0.8113, 0.7669, 0.9005, 0.6978, 0.9005, 0.7026, 0.897, 0.7026, 0.897, 0.6978, 0.9005, 0.7362, 0.9005, 0.7669, 0.897, 0.7669, 0.897, 0.7362, 0.9005, 0.7669, 0.9005, 0.7701, 0.897, 0.7701, 0.897, 0.7669, 0.8408, 0.7669, 0.8408, 0.7701, 0.8373, 0.7701, 0.8373, 0.7669, 0.8466, 0.7213, 0.8466, 0.7194, 0.8447, 0.7194, 0.8447, 0.7213, 0.8466, 0.7615, 0.8466, 0.7636, 0.8447, 0.7636, 0.8447, 0.7615, 0.8408, 0.7362, 0.8408, 0.7669, 0.8373, 0.7669, 0.8373, 0.7362, 0.8408, 0.6978, 0.8408, 0.7026, 0.8373, 0.7026, 0.8373, 0.6978, 0.897, 0.6978, 0.897, 0.7026, 0.871, 0.7026, 0.871, 0.6978, 0.8414, 0.7026, 0.8675, 0.7026, 0.8675, 0.7026, 0.8414, 0.7026, 0.897, 0.7669, 0.897, 0.7701, 0.871, 0.7701, 0.871, 0.7669, 0.8669, 0.6978, 0.8669, 0.7026, 0.8408, 0.7026, 0.8408, 0.6978, 0.9009, 0.7026, 0.9259, 0.7026, 0.9259, 0.7026, 0.9009, 0.7026, 0.8615, 0.7615, 0.8615, 0.7636, 0.8466, 0.7636, 0.8466, 0.7615, 0.8615, 0.7213, 0.8615, 0.7194, 0.8466, 0.7194, 0.8466, 0.7213, 0.8669, 0.7669, 0.8669, 0.7701, 0.8408, 0.7701, 0.8408, 0.7669, 0.871, 0.6978, 0.871, 0.7026, 0.8675, 0.7026, 0.8675, 0.6978, 0.871, 0.7362, 0.871, 0.7669, 0.8675, 0.7669, 0.8675, 0.7362, 0.871, 0.7669, 0.871, 0.7701, 0.8675, 0.7701, 0.8675, 0.7669, 0.8704, 0.7669, 0.8704, 0.7701, 0.8669, 0.7701, 0.8669, 0.7669, 0.8635, 0.7213, 0.8635, 0.7194, 0.8615, 0.7194, 0.8615, 0.7213, 0.8635, 0.7615, 0.8635, 0.7636, 0.8615, 0.7636, 0.8615, 0.7615, 0.8704, 0.7362, 0.8704, 0.7669, 0.8669, 0.7669, 0.8669, 0.7362, 0.8704, 0.6978, 0.8704, 0.7026, 0.8669, 0.7026, 0.8669, 0.6978, 0.8675, 0.6978, 0.8675, 0.7026, 0.8414, 0.7026, 0.8414, 0.6978, 0.7534, 0.7264, 0.7534, 0.7026, 0.7534, 0.7026, 0.7534, 0.7264, 0.8675, 0.7669, 0.8675, 0.7701, 0.8414, 0.7701, 0.8414, 0.7669, 0.8961, 0.6978, 0.8961, 0.7026, 0.8704, 0.7026, 0.8704, 0.6978, 0.7783, 0.7669, 0.7536, 0.7669, 0.7536, 0.7669, 0.7783, 0.7669, 0.8781, 0.7615, 0.8781, 0.7636, 0.8635, 0.7636, 0.8635, 0.7615, 0.8781, 0.7213, 0.8781, 0.7194, 0.8635, 0.7194, 0.8635, 0.7213, 0.8961, 0.7669, 0.8961, 0.7701, 0.8704, 0.7701, 0.8704, 0.7669, 0.8414, 0.6978, 0.8414, 0.7026, 0.8379, 0.7026, 0.8379, 0.6978, 0.8414, 0.7362, 0.8414, 0.7669, 0.8379, 0.7669, 0.8379, 0.7362, 0.8414, 0.7669, 0.8414, 0.7701, 0.8379, 0.7701, 0.8379, 0.7669, 0.9009, 0.7669, 0.9009, 0.7701, 0.8961, 0.7701, 0.8961, 0.7669, 0.8808, 0.7213, 0.8808, 0.7194, 0.8781, 0.7194, 0.8781, 0.7213, 0.8808, 0.7615, 0.8808, 0.7636, 0.8781, 0.7636, 0.8781, 0.7615, 0.9009, 0.7362, 0.9009, 0.7669, 0.8961, 0.7669, 0.8961, 0.7362, 0.9009, 0.6978, 0.9009, 0.7026, 0.8961, 0.7026, 0.8961, 0.6978, 0.8379, 0.6978, 0.8379, 0.7026, 0.8123, 0.7026, 0.8123, 0.6978, 0.8675, 0.7669, 0.8414, 0.7669, 0.8414, 0.7669, 0.8675, 0.7669, 0.8379, 0.7669, 0.8379, 0.7701, 0.8123, 0.7701, 0.8123, 0.7669, 0.9259, 0.6978, 0.9259, 0.7026, 0.9009, 0.7026, 0.9009, 0.6978, 0.8113, 0.7264, 0.8113, 0.7026, 0.8113, 0.7026, 0.8113, 0.7264, 0.8951, 0.7615, 0.8951, 0.7636, 0.8808, 0.7636, 0.8808, 0.7615, 0.8951, 0.7213, 0.8951, 0.7194, 0.8808, 0.7194, 0.8808, 0.7213, 0.9259, 0.7669, 0.9259, 0.7701, 0.9009, 0.7701, 0.9009, 0.7669, 0.8123, 0.6978, 0.8123, 0.7026, 0.8074, 0.7026, 0.8074, 0.6978, 0.8123, 0.7362, 0.8123, 0.7669, 0.8074, 0.7669, 0.8074, 0.7362, 0.8123, 0.7669, 0.8123, 0.7701, 0.8074, 0.7701, 0.8074, 0.7669, 0.9304, 0.7669, 0.9304, 0.7701, 0.9259, 0.7701, 0.9259, 0.7669, 0.8976, 0.7213, 0.8976, 0.7194, 0.8951, 0.7194, 0.8951, 0.7213, 0.8976, 0.7615, 0.8976, 0.7636, 0.8951, 0.7636, 0.8951, 0.7615, 0.9304, 0.7362, 0.9304, 0.7669, 0.9259, 0.7669, 0.9259, 0.7362, 0.9304, 0.6978, 0.9304, 0.7026, 0.9259, 0.7026, 0.9259, 0.6978, 0.8074, 0.6978, 0.8074, 0.7026, 0.7824, 0.7026, 0.7824, 0.6978, 0.9255, 0.7362, 0.9255, 0.7669, 0.9255, 0.7669, 0.9255, 0.7362, 0.8074, 0.7669, 0.8074, 0.7701, 0.7824, 0.7701, 0.7824, 0.7669, 0.9549, 0.6978, 0.9549, 0.7026, 0.9304, 0.7026, 0.9304, 0.6978, 0.7258, 0.7264, 0.7258, 0.7026, 0.7258, 0.7026, 0.7258, 0.7264, 0.9115, 0.7615, 0.9115, 0.7636, 0.8976, 0.7636, 0.8976, 0.7615, 0.9115, 0.7213, 0.9115, 0.7194, 0.8976, 0.7194, 0.8976, 0.7213, 0.9549, 0.7669, 0.9549, 0.7701, 0.9304, 0.7701, 0.9304, 0.7669, 0.7824, 0.6978, 0.7824, 0.7026, 0.7779, 0.7026, 0.7779, 0.6978, 0.7824, 0.7362, 0.7824, 0.7669, 0.7779, 0.7669, 0.7779, 0.7362, 0.7824, 0.7669, 0.7824, 0.7701, 0.7779, 0.7701, 0.7779, 0.7669, 0.9594, 0.7669, 0.9594, 0.7701, 0.9549, 0.7701, 0.9549, 0.7669, 0.9141, 0.7213, 0.9141, 0.7194, 0.9115, 0.7194, 0.9115, 0.7213, 0.9141, 0.7615, 0.9141, 0.7636, 0.9115, 0.7636, 0.9115, 0.7615, 0.9594, 0.7362, 0.9594, 0.7669, 0.9549, 0.7669, 0.9549, 0.7362, 0.9594, 0.6978, 0.9594, 0.7026, 0.9549, 0.7026, 0.9549, 0.6978, 0.7779, 0.6978, 0.7779, 0.7026, 0.7534, 0.7026, 0.7534, 0.6978, 0.93, 0.7026, 0.9547, 0.7026, 0.9547, 0.7026, 0.93, 0.7026, 0.7779, 0.7669, 0.7779, 0.7701, 0.7534, 0.7701, 0.7534, 0.7669, 0.9835, 0.6978, 0.9835, 0.7026, 0.9594, 0.7026, 0.9594, 0.6978, 0.8078, 0.7362, 0.8078, 0.7669, 0.8078, 0.7669, 0.8078, 0.7362, 0.9278, 0.7615, 0.9278, 0.7636, 0.9141, 0.7636, 0.9141, 0.7615, 0.9278, 0.7213, 0.9278, 0.7194, 0.9141, 0.7194, 0.9141, 0.7213, 0.9835, 0.7669, 0.9835, 0.7701, 0.9594, 0.7701, 0.9594, 0.7669, 0.7534, 0.6978, 0.7534, 0.7026, 0.7489, 0.7026, 0.7489, 0.6978, 0.7534, 0.7362, 0.7534, 0.7669, 0.7489, 0.7669, 0.7489, 0.7362, 0.7534, 0.7669, 0.7534, 0.7701, 0.7489, 0.7701, 0.7489, 0.7669, 0.9863, 0.7669, 0.9863, 0.7701, 0.9835, 0.7701, 0.9835, 0.7669, 0.9294, 0.7213, 0.9294, 0.7194, 0.9278, 0.7194, 0.9278, 0.7213, 0.9294, 0.7615, 0.9294, 0.7636, 0.9278, 0.7636, 0.9278, 0.7615, 0.9863, 0.7362, 0.9863, 0.7669, 0.9835, 0.7669, 0.9835, 0.7362, 0.9863, 0.6978, 0.9863, 0.7026, 0.9835, 0.7026, 0.9835, 0.6978, 0.7489, 0.6978, 0.7489, 0.7026, 0.7248, 0.7026, 0.7248, 0.6978, 0.8414, 0.7264, 0.8414, 0.7026, 0.8414, 0.7026, 0.8414, 0.7264, 0.7489, 0.7669, 0.7489, 0.7701, 0.7248, 0.7701, 0.7248, 0.7669, 0.9294, 0.7512, 0.9294, 0.7615, 0.9278, 0.7615, 0.9278, 0.7512, 0.9294, 0.7636, 0.9294, 0.7615, 0.9278, 0.7615, 0.9278, 0.7636, 0.9278, 0.7636, 0.9278, 0.7615, 0.9141, 0.7615, 0.9141, 0.7636, 0.9278, 0.7512, 0.9278, 0.7615, 0.9141, 0.7615, 0.9141, 0.7512, 0.9141, 0.7512, 0.9141, 0.7615, 0.9115, 0.7615, 0.9115, 0.7512, 0.9141, 0.7636, 0.9141, 0.7615, 0.9115, 0.7615, 0.9115, 0.7636, 0.9115, 0.7636, 0.9115, 0.7615, 0.8976, 0.7615, 0.8976, 0.7636, 0.9115, 0.7512, 0.9115, 0.7615, 0.8976, 0.7615, 0.8976, 0.7512, 0.8976, 0.7512, 0.8976, 0.7615, 0.8951, 0.7615, 0.8951, 0.7512, 0.8976, 0.7636, 0.8976, 0.7615, 0.8951, 0.7615, 0.8951, 0.7636, 0.8951, 0.7636, 0.8951, 0.7615, 0.8808, 0.7615, 0.8808, 0.7636, 0.8951, 0.7512, 0.8951, 0.7615, 0.8808, 0.7615, 0.8808, 0.7512, 0.8808, 0.7512, 0.8808, 0.7615, 0.8781, 0.7615, 0.8781, 0.7512, 0.8808, 0.7636, 0.8808, 0.7615, 0.8781, 0.7615, 0.8781, 0.7636, 0.8781, 0.7636, 0.8781, 0.7615, 0.8635, 0.7615, 0.8635, 0.7636, 0.8781, 0.7512, 0.8781, 0.7615, 0.8635, 0.7615, 0.8635, 0.7512, 0.8635, 0.7512, 0.8635, 0.7615, 0.8615, 0.7615, 0.8615, 0.7512, 0.8635, 0.7636, 0.8635, 0.7615, 0.8615, 0.7615, 0.8615, 0.7636, 0.8615, 0.7636, 0.8615, 0.7615, 0.8466, 0.7615, 0.8466, 0.7636, 0.8615, 0.7512, 0.8615, 0.7615, 0.8466, 0.7615, 0.8466, 0.7512, 0.8466, 0.7512, 0.8466, 0.7615, 0.8447, 0.7615, 0.8447, 0.7512, 0.8466, 0.7636, 0.8466, 0.7615, 0.8447, 0.7615, 0.8447, 0.7636, 0.8447, 0.7636, 0.8447, 0.7615, 0.8298, 0.7615, 0.8298, 0.7636, 0.8447, 0.7512, 0.8447, 0.7615, 0.8298, 0.7615, 0.8298, 0.7512, 0.8298, 0.7512, 0.8298, 0.7615, 0.8279, 0.7615, 0.8279, 0.7512, 0.8298, 0.7636, 0.8298, 0.7615, 0.8279, 0.7615, 0.8279, 0.7636, 0.8279, 0.7636, 0.8279, 0.7615, 0.8136, 0.7615, 0.8136, 0.7636, 0.8279, 0.7512, 0.8279, 0.7615, 0.8136, 0.7615, 0.8136, 0.7512, 0.8136, 0.7512, 0.8136, 0.7615, 0.811, 0.7615, 0.811, 0.7512, 0.8136, 0.7636, 0.8136, 0.7615, 0.811, 0.7615, 0.811, 0.7636, 0.811, 0.7636, 0.811, 0.7615, 0.797, 0.7615, 0.797, 0.7636, 0.811, 0.7512, 0.811, 0.7615, 0.797, 0.7615, 0.797, 0.7512, 0.797, 0.7512, 0.797, 0.7615, 0.7942, 0.7615, 0.7942, 0.7512, 0.797, 0.7636, 0.797, 0.7615, 0.7942, 0.7615, 0.7942, 0.7636, 0.7942, 0.7636, 0.7942, 0.7615, 0.7812, 0.7615, 0.7812, 0.7636, 0.7942, 0.7512, 0.7942, 0.7615, 0.7812, 0.7615, 0.7812, 0.7512, 0.8135, 0.8812, 0.8135, 0.8856, 0.7932, 0.8856, 0.7932, 0.8812, 0.7891, 0.8812, 0.7891, 0.8856, 0.7932, 0.8856, 0.7932, 0.8812, 0.7891, 0.9161, 0.7891, 0.9441, 0.7932, 0.9441, 0.7932, 0.9161, 0.8729, 0.9161, 0.8729, 0.9441, 0.8729, 0.9441, 0.8729, 0.9161, 0.7812, 0.7512, 0.7812, 0.7615, 0.779, 0.7615, 0.779, 0.7512, 0.7812, 0.7636, 0.7812, 0.7615, 0.779, 0.7615, 0.779, 0.7636, 0.8135, 0.9441, 0.8135, 0.947, 0.7932, 0.947, 0.7932, 0.9441, 0.7891, 0.9441, 0.7891, 0.947, 0.7932, 0.947, 0.7932, 0.9441, 0.8182, 0.9441, 0.8182, 0.947, 0.8135, 0.947, 0.8135, 0.9441, 0.7812, 0.7489, 0.7812, 0.7512, 0.779, 0.7512, 0.779, 0.7489, 0.8182, 0.9161, 0.8182, 0.9441, 0.8135, 0.9441, 0.8135, 0.9161, 0.8182, 0.8812, 0.8182, 0.8856, 0.8135, 0.8856, 0.8135, 0.8812, 0.7942, 0.7489, 0.7942, 0.7512, 0.7812, 0.7512, 0.7812, 0.7489, 0.797, 0.7489, 0.797, 0.7512, 0.7942, 0.7512, 0.7942, 0.7489, 0.811, 0.7489, 0.811, 0.7512, 0.797, 0.7512, 0.797, 0.7489, 0.8136, 0.7489, 0.8136, 0.7512, 0.811, 0.7512, 0.811, 0.7489, 0.8279, 0.7489, 0.8279, 0.7512, 0.8136, 0.7512, 0.8136, 0.7489, 0.8298, 0.7489, 0.8298, 0.7512, 0.8279, 0.7512, 0.8279, 0.7489, 0.8447, 0.7489, 0.8447, 0.7512, 0.8298, 0.7512, 0.8298, 0.7489, 0.8466, 0.7489, 0.8466, 0.7512, 0.8447, 0.7512, 0.8447, 0.7489, 0.8615, 0.7489, 0.8615, 0.7512, 0.8466, 0.7512, 0.8466, 0.7489, 0.8635, 0.7489, 0.8635, 0.7512, 0.8615, 0.7512, 0.8615, 0.7489, 0.8781, 0.7489, 0.8781, 0.7512, 0.8635, 0.7512, 0.8635, 0.7489, 0.8808, 0.7489, 0.8808, 0.7512, 0.8781, 0.7512, 0.8781, 0.7489, 0.8951, 0.7489, 0.8951, 0.7512, 0.8808, 0.7512, 0.8808, 0.7489, 0.8976, 0.7489, 0.8976, 0.7512, 0.8951, 0.7512, 0.8951, 0.7489, 0.9116, 0.7489, 0.9115, 0.7512, 0.8976, 0.7512, 0.8976, 0.7489, 0.9141, 0.7489, 0.9141, 0.7512, 0.9115, 0.7512, 0.9116, 0.7489, 0.9278, 0.7489, 0.9278, 0.7512, 0.9141, 0.7512, 0.9141, 0.7489, 0.9294, 0.7489, 0.9294, 0.7512, 0.9278, 0.7512, 0.9278, 0.7489, 0.9294, 0.7615, 0.9294, 0.7512, 0.9278, 0.7512, 0.9278, 0.7615, 0.9278, 0.7615, 0.9278, 0.7512, 0.9141, 0.7512, 0.9141, 0.7615, 0.9141, 0.7615, 0.9141, 0.7512, 0.9115, 0.7512, 0.9115, 0.7615, 0.9115, 0.7615, 0.9115, 0.7512, 0.8976, 0.7512, 0.8976, 0.7615, 0.8976, 0.7615, 0.8976, 0.7512, 0.8951, 0.7512, 0.8951, 0.7615, 0.8951, 0.7615, 0.8951, 0.7512, 0.8808, 0.7512, 0.8808, 0.7615, 0.8808, 0.7615, 0.8808, 0.7512, 0.8781, 0.7512, 0.8781, 0.7615, 0.8781, 0.7615, 0.8781, 0.7512, 0.8635, 0.7512, 0.8635, 0.7615, 0.8635, 0.7615, 0.8635, 0.7512, 0.8615, 0.7512, 0.8615, 0.7615, 0.8615, 0.7615, 0.8615, 0.7512, 0.8466, 0.7512, 0.8466, 0.7615, 0.8466, 0.7615, 0.8466, 0.7512, 0.8447, 0.7512, 0.8447, 0.7615, 0.8447, 0.7615, 0.8447, 0.7512, 0.8298, 0.7512, 0.8298, 0.7615, 0.8298, 0.7615, 0.8298, 0.7512, 0.8279, 0.7512, 0.8279, 0.7615, 0.8279, 0.7615, 0.8279, 0.7512, 0.8136, 0.7512, 0.8136, 0.7615, 0.8136, 0.7615, 0.8136, 0.7512, 0.811, 0.7512, 0.811, 0.7615, 0.811, 0.7615, 0.811, 0.7512, 0.797, 0.7512, 0.797, 0.7615, 0.797, 0.7615, 0.797, 0.7512, 0.7942, 0.7512, 0.7942, 0.7615, 0.7942, 0.7615, 0.7942, 0.7512, 0.7812, 0.7512, 0.7812, 0.7615, 0.7932, 0.8812, 0.7932, 0.8856, 0.8135, 0.8856, 0.8135, 0.8812, 0.7932, 0.9161, 0.7932, 0.9441, 0.7932, 0.9441, 0.7932, 0.9161, 0.7812, 0.7615, 0.7812, 0.7512, 0.779, 0.7512, 0.779, 0.7615, 0.7932, 0.9441, 0.7932, 0.947, 0.8135, 0.947, 0.8135, 0.9441, 0.9294, 0.7325, 0.9294, 0.7489, 0.9278, 0.7489, 0.9278, 0.7325, 0.9278, 0.7325, 0.9278, 0.7489, 0.9141, 0.7489, 0.9141, 0.7325, 0.9141, 0.7325, 0.9141, 0.7489, 0.9116, 0.7489, 0.9115, 0.7325, 0.9115, 0.7325, 0.9116, 0.7489, 0.8976, 0.7489, 0.8976, 0.7325, 0.8976, 0.7325, 0.8976, 0.7489, 0.8951, 0.7489, 0.8951, 0.7325, 0.8951, 0.7325, 0.8951, 0.7489, 0.8808, 0.7489, 0.8808, 0.7325, 0.8808, 0.7325, 0.8808, 0.7489, 0.8781, 0.7489, 0.8781, 0.7325, 0.8781, 0.7325, 0.8781, 0.7489, 0.8635, 0.7489, 0.8635, 0.7325, 0.8635, 0.7325, 0.8635, 0.7489, 0.8615, 0.7489, 0.8615, 0.7325, 0.8615, 0.7325, 0.8615, 0.7489, 0.8466, 0.7489, 0.8466, 0.7325, 0.8466, 0.7325, 0.8466, 0.7489, 0.8447, 0.7489, 0.8447, 0.7325, 0.8447, 0.7325, 0.8447, 0.7489, 0.8298, 0.7489, 0.8298, 0.7325, 0.8298, 0.7325, 0.8298, 0.7489, 0.8279, 0.7489, 0.8279, 0.7325, 0.8279, 0.7325, 0.8279, 0.7489, 0.8136, 0.7489, 0.8136, 0.7325, 0.8136, 0.7325, 0.8136, 0.7489, 0.811, 0.7489, 0.811, 0.7325, 0.811, 0.7325, 0.811, 0.7489, 0.797, 0.7489, 0.797, 0.7325, 0.797, 0.7325, 0.797, 0.7489, 0.7942, 0.7489, 0.7942, 0.7325, 0.7942, 0.7325, 0.7942, 0.7489, 0.7812, 0.7489, 0.7812, 0.7325, 0.8508, 0.8812, 0.8508, 0.8856, 0.8182, 0.8856, 0.8182, 0.8812, 0.8182, 0.8856, 0.8508, 0.8856, 0.8508, 0.8856, 0.8182, 0.8856, 0.7812, 0.7325, 0.7812, 0.7489, 0.779, 0.7489, 0.779, 0.7325, 0.8508, 0.9441, 0.8508, 0.947, 0.8182, 0.947, 0.8182, 0.9441, 0.9294, 0.7512, 0.9294, 0.7489, 0.9278, 0.7489, 0.9278, 0.7512, 0.9278, 0.7512, 0.9278, 0.7489, 0.9141, 0.7489, 0.9141, 0.7512, 0.9141, 0.7512, 0.9141, 0.7489, 0.9115, 0.7489, 0.9115, 0.7512, 0.9115, 0.7512, 0.9115, 0.7489, 0.8976, 0.7489, 0.8976, 0.7512, 0.8976, 0.7512, 0.8976, 0.7489, 0.8951, 0.7489, 0.8951, 0.7512, 0.8951, 0.7512, 0.8951, 0.7489, 0.8808, 0.7489, 0.8808, 0.7512, 0.8808, 0.7512, 0.8808, 0.7489, 0.8781, 0.7489, 0.8781, 0.7512, 0.8781, 0.7512, 0.8781, 0.7489, 0.8635, 0.7489, 0.8635, 0.7512, 0.8635, 0.7512, 0.8635, 0.7489, 0.8615, 0.7489, 0.8615, 0.7512, 0.8615, 0.7512, 0.8615, 0.7489, 0.8466, 0.7489, 0.8466, 0.7512, 0.8466, 0.7512, 0.8466, 0.7489, 0.8447, 0.7489, 0.8447, 0.7512, 0.8447, 0.7512, 0.8447, 0.7489, 0.8298, 0.7489, 0.8298, 0.7512, 0.8298, 0.7512, 0.8298, 0.7489, 0.8279, 0.7489, 0.8279, 0.7512, 0.8279, 0.7512, 0.8279, 0.7489, 0.8136, 0.7489, 0.8136, 0.7512, 0.8136, 0.7512, 0.8136, 0.7489, 0.811, 0.7489, 0.811, 0.7512, 0.811, 0.7512, 0.811, 0.7489, 0.797, 0.7489, 0.797, 0.7512, 0.797, 0.7512, 0.797, 0.7489, 0.7942, 0.7489, 0.7942, 0.7512, 0.7942, 0.7512, 0.7942, 0.7489, 0.7812, 0.7489, 0.7812, 0.7512, 0.8135, 0.8812, 0.8135, 0.8856, 0.8182, 0.8856, 0.8182, 0.8812, 0.8135, 0.9161, 0.8135, 0.9441, 0.8182, 0.9441, 0.8182, 0.9161, 0.7812, 0.7512, 0.7812, 0.7489, 0.779, 0.7489, 0.779, 0.7512, 0.8135, 0.9441, 0.8135, 0.947, 0.8182, 0.947, 0.8182, 0.9441, 0.8555, 0.9441, 0.8555, 0.947, 0.8508, 0.947, 0.8508, 0.9441, 0.7812, 0.7301, 0.7812, 0.7325, 0.779, 0.7325, 0.779, 0.7301, 0.8555, 0.9161, 0.8555, 0.9441, 0.8508, 0.9441, 0.8508, 0.9161, 0.8555, 0.8812, 0.8555, 0.8856, 0.8508, 0.8856, 0.8508, 0.8812, 0.7942, 0.7301, 0.7942, 0.7325, 0.7812, 0.7325, 0.7812, 0.7301, 0.797, 0.7301, 0.797, 0.7325, 0.7942, 0.7325, 0.7942, 0.7301, 0.811, 0.7301, 0.811, 0.7325, 0.797, 0.7325, 0.797, 0.7301, 0.8136, 0.7301, 0.8136, 0.7325, 0.811, 0.7325, 0.811, 0.7301, 0.8279, 0.7301, 0.8279, 0.7325, 0.8136, 0.7325, 0.8136, 0.7301, 0.8298, 0.7301, 0.8298, 0.7325, 0.8279, 0.7325, 0.8279, 0.7301, 0.8447, 0.7301, 0.8447, 0.7325, 0.8298, 0.7325, 0.8298, 0.7301, 0.8466, 0.7301, 0.8466, 0.7325, 0.8447, 0.7325, 0.8447, 0.7301, 0.8615, 0.7301, 0.8615, 0.7325, 0.8466, 0.7325, 0.8466, 0.7301, 0.8635, 0.7301, 0.8635, 0.7325, 0.8615, 0.7325, 0.8615, 0.7301, 0.8781, 0.7301, 0.8781, 0.7325, 0.8635, 0.7325, 0.8635, 0.7301, 0.8808, 0.7301, 0.8808, 0.7325, 0.8781, 0.7325, 0.8781, 0.7301, 0.8951, 0.7301, 0.8951, 0.7325, 0.8808, 0.7325, 0.8808, 0.7301, 0.8976, 0.7301, 0.8976, 0.7325, 0.8951, 0.7325, 0.8951, 0.7301, 0.9115, 0.7301, 0.9115, 0.7325, 0.8976, 0.7325, 0.8976, 0.7301, 0.9141, 0.7301, 0.9141, 0.7325, 0.9115, 0.7325, 0.9115, 0.7301, 0.9278, 0.7301, 0.9278, 0.7325, 0.9141, 0.7325, 0.9141, 0.7301, 0.9294, 0.7301, 0.9294, 0.7325, 0.9278, 0.7325, 0.9278, 0.7301, 0.9294, 0.7489, 0.9294, 0.7325, 0.9278, 0.7325, 0.9278, 0.7489, 0.9278, 0.7489, 0.9278, 0.7325, 0.9141, 0.7325, 0.9141, 0.7489, 0.9141, 0.7489, 0.9141, 0.7325, 0.9115, 0.7325, 0.9115, 0.7489, 0.9115, 0.7489, 0.9115, 0.7325, 0.8976, 0.7325, 0.8976, 0.7489, 0.8976, 0.7489, 0.8976, 0.7325, 0.8951, 0.7325, 0.8951, 0.7489, 0.8951, 0.7489, 0.8951, 0.7325, 0.8808, 0.7325, 0.8808, 0.7489, 0.8808, 0.7489, 0.8808, 0.7325, 0.8781, 0.7325, 0.8781, 0.7489, 0.8781, 0.7489, 0.8781, 0.7325, 0.8635, 0.7325, 0.8635, 0.7489, 0.8635, 0.7489, 0.8635, 0.7325, 0.8615, 0.7325, 0.8615, 0.7489, 0.8615, 0.7489, 0.8615, 0.7325, 0.8466, 0.7325, 0.8466, 0.7489, 0.8466, 0.7489, 0.8466, 0.7325, 0.8447, 0.7325, 0.8447, 0.7489, 0.8447, 0.7489, 0.8447, 0.7325, 0.8298, 0.7325, 0.8298, 0.7489, 0.8298, 0.7489, 0.8298, 0.7325, 0.8279, 0.7325, 0.8279, 0.7489, 0.8279, 0.7489, 0.8279, 0.7325, 0.8136, 0.7325, 0.8136, 0.7489, 0.8136, 0.7489, 0.8136, 0.7325, 0.811, 0.7325, 0.811, 0.7489, 0.811, 0.7489, 0.811, 0.7325, 0.797, 0.7325, 0.797, 0.7489, 0.797, 0.7489, 0.797, 0.7325, 0.7942, 0.7325, 0.7942, 0.7489, 0.7942, 0.7489, 0.7942, 0.7325, 0.7812, 0.7325, 0.7812, 0.7489, 0.8182, 0.8812, 0.8182, 0.8856, 0.8508, 0.8856, 0.8508, 0.8812, 0.8508, 0.9441, 0.8508, 0.9161, 0.8508, 0.9161, 0.8508, 0.9441, 0.7812, 0.7489, 0.7812, 0.7325, 0.779, 0.7325, 0.779, 0.7489, 0.8182, 0.9441, 0.8182, 0.947, 0.8508, 0.947, 0.8508, 0.9441, 0.9294, 0.7213, 0.9294, 0.7301, 0.9278, 0.7301, 0.9278, 0.7213, 0.9278, 0.7213, 0.9278, 0.7301, 0.9141, 0.7301, 0.9141, 0.7213, 0.9141, 0.7213, 0.9141, 0.7301, 0.9115, 0.7301, 0.9115, 0.7213, 0.9115, 0.7213, 0.9115, 0.7301, 0.8976, 0.7301, 0.8976, 0.7213, 0.8976, 0.7213, 0.8976, 0.7301, 0.8951, 0.7301, 0.8951, 0.7213, 0.8951, 0.7213, 0.8951, 0.7301, 0.8808, 0.7301, 0.8808, 0.7213, 0.8808, 0.7213, 0.8808, 0.7301, 0.8781, 0.7301, 0.8781, 0.7213, 0.8781, 0.7213, 0.8781, 0.7301, 0.8635, 0.7301, 0.8635, 0.7213, 0.8635, 0.7213, 0.8635, 0.7301, 0.8615, 0.7301, 0.8615, 0.7213, 0.8615, 0.7213, 0.8615, 0.7301, 0.8466, 0.7301, 0.8466, 0.7213, 0.8466, 0.7213, 0.8466, 0.7301, 0.8447, 0.7301, 0.8447, 0.7213, 0.8447, 0.7213, 0.8447, 0.7301, 0.8298, 0.7301, 0.8298, 0.7213, 0.8298, 0.7213, 0.8298, 0.7301, 0.8279, 0.7301, 0.8279, 0.7213, 0.8279, 0.7213, 0.8279, 0.7301, 0.8136, 0.7301, 0.8136, 0.7213, 0.8136, 0.7213, 0.8136, 0.7301, 0.811, 0.7301, 0.811, 0.7213, 0.811, 0.7213, 0.811, 0.7301, 0.797, 0.7301, 0.797, 0.7213, 0.797, 0.7213, 0.797, 0.7301, 0.7942, 0.7301, 0.7942, 0.7213, 0.7942, 0.7213, 0.7942, 0.7301, 0.7812, 0.7301, 0.7812, 0.7213, 0.8729, 0.8812, 0.8729, 0.8856, 0.8555, 0.8856, 0.8555, 0.8812, 0.7932, 0.8856, 0.8135, 0.8856, 0.8135, 0.8856, 0.7932, 0.8856, 0.7812, 0.7213, 0.7812, 0.7301, 0.779, 0.7301, 0.779, 0.7213, 0.8729, 0.9441, 0.8729, 0.947, 0.8555, 0.947, 0.8555, 0.9441, 0.9294, 0.7325, 0.9294, 0.7301, 0.9278, 0.7301, 0.9278, 0.7325, 0.9278, 0.7325, 0.9278, 0.7301, 0.9141, 0.7301, 0.9141, 0.7325, 0.9141, 0.7325, 0.9141, 0.7301, 0.9115, 0.7301, 0.9115, 0.7325, 0.9115, 0.7325, 0.9115, 0.7301, 0.8976, 0.7301, 0.8976, 0.7325, 0.8976, 0.7325, 0.8976, 0.7301, 0.8951, 0.7301, 0.8951, 0.7325, 0.8951, 0.7325, 0.8951, 0.7301, 0.8808, 0.7301, 0.8808, 0.7325, 0.8808, 0.7325, 0.8808, 0.7301, 0.8781, 0.7301, 0.8781, 0.7325, 0.8781, 0.7325, 0.8781, 0.7301, 0.8635, 0.7301, 0.8635, 0.7325, 0.8635, 0.7325, 0.8635, 0.7301, 0.8615, 0.7301, 0.8615, 0.7325, 0.8615, 0.7325, 0.8615, 0.7301, 0.8466, 0.7301, 0.8466, 0.7325, 0.8466, 0.7325, 0.8466, 0.7301, 0.8447, 0.7301, 0.8447, 0.7325, 0.8447, 0.7325, 0.8447, 0.7301, 0.8298, 0.7301, 0.8298, 0.7325, 0.8298, 0.7325, 0.8298, 0.7301, 0.8279, 0.7301, 0.8279, 0.7325, 0.8279, 0.7325, 0.8279, 0.7301, 0.8136, 0.7301, 0.8136, 0.7325, 0.8136, 0.7325, 0.8136, 0.7301, 0.811, 0.7301, 0.811, 0.7325, 0.811, 0.7325, 0.811, 0.7301, 0.797, 0.7301, 0.797, 0.7325, 0.797, 0.7325, 0.797, 0.7301, 0.7942, 0.7301, 0.7942, 0.7325, 0.7942, 0.7325, 0.7942, 0.7301, 0.7812, 0.7301, 0.7812, 0.7325, 0.8508, 0.8812, 0.8508, 0.8856, 0.8555, 0.8856, 0.8555, 0.8812, 0.8508, 0.9161, 0.8508, 0.9441, 0.8555, 0.9441, 0.8555, 0.9161, 0.7812, 0.7325, 0.7812, 0.7301, 0.779, 0.7301, 0.779, 0.7325, 0.8508, 0.9441, 0.8508, 0.947, 0.8555, 0.947, 0.8555, 0.9441, 0.9825, 0.7362, 0.9825, 0.7669, 0.9596, 0.7669, 0.9596, 0.7362, 0.9547, 0.7362, 0.9547, 0.7669, 0.93, 0.7669, 0.93, 0.7362, 0.9255, 0.7362, 0.9255, 0.7669, 0.9005, 0.7669, 0.9005, 0.7362, 0.897, 0.7362, 0.897, 0.7669, 0.871, 0.7669, 0.871, 0.7362, 0.8675, 0.7362, 0.8675, 0.7669, 0.8414, 0.7669, 0.8414, 0.7362, 0.8379, 0.7362, 0.8379, 0.7669, 0.8123, 0.7669, 0.8123, 0.7362, 0.8074, 0.7362, 0.8074, 0.7669, 0.7824, 0.7669, 0.7824, 0.7362, 0.7779, 0.7362, 0.7779, 0.7669, 0.7534, 0.7669, 0.7534, 0.7362, 0.7489, 0.7362, 0.7489, 0.7669, 0.7248, 0.7669, 0.7248, 0.7362, 0.9255, 0.7669, 0.9005, 0.7669, 0.9005, 0.7669, 0.9255, 0.7669, 0.7534, 0.7026, 0.7779, 0.7026, 0.7779, 0.7026, 0.7534, 0.7026, 0.7489, 0.7362, 0.7489, 0.7669, 0.7489, 0.7669, 0.7489, 0.7362, 0.8123, 0.7264, 0.8123, 0.7026, 0.8123, 0.7026, 0.8123, 0.7264, 0.9005, 0.7026, 0.9255, 0.7026, 0.9255, 0.7026, 0.9005, 0.7026, 0.897, 0.7362, 0.897, 0.7669, 0.897, 0.7669, 0.897, 0.7362, 0.9596, 0.7264, 0.9596, 0.7026, 0.9596, 0.7026, 0.9596, 0.7264, 0.8379, 0.7669, 0.8123, 0.7669, 0.8123, 0.7669, 0.8379, 0.7669, 0.7248, 0.7264, 0.7248, 0.7026, 0.7248, 0.7026, 0.7248, 0.7264, 0.9825, 0.7669, 0.9596, 0.7669, 0.9596, 0.7669, 0.9825, 0.7669, 0.8123, 0.7026, 0.8379, 0.7026, 0.8379, 0.7026, 0.8123, 0.7026, 0.8074, 0.7362, 0.8074, 0.7669, 0.8074, 0.7669, 0.8074, 0.7362, 0.871, 0.7264, 0.871, 0.7026, 0.871, 0.7026, 0.871, 0.7264, 0.9596, 0.7026, 0.9825, 0.7026, 0.9825, 0.7026, 0.9596, 0.7026, 0.9547, 0.7362, 0.9547, 0.7669, 0.9547, 0.7669, 0.9547, 0.7362, 0.7489, 0.7669, 0.7248, 0.7669, 0.7248, 0.7669, 0.7489, 0.7669, 0.897, 0.7669, 0.871, 0.7669, 0.871, 0.7669, 0.897, 0.7669, 0.7248, 0.7026, 0.7489, 0.7026, 0.7489, 0.7026, 0.7248, 0.7026, 0.7824, 0.7264, 0.7824, 0.7026, 0.7824, 0.7026, 0.7824, 0.7264, 0.871, 0.7026, 0.897, 0.7026, 0.897, 0.7026, 0.871, 0.7026, 0.8675, 0.7362, 0.8675, 0.7669, 0.8675, 0.7669, 0.8675, 0.7362, 0.93, 0.7264, 0.93, 0.7026, 0.93, 0.7026, 0.93, 0.7264, 0.8074, 0.7669, 0.7824, 0.7669, 0.7824, 0.7669, 0.8074, 0.7669, 0.9547, 0.7669, 0.93, 0.7669, 0.93, 0.7669, 0.9547, 0.7669, 0.7824, 0.7026, 0.8074, 0.7026, 0.8074, 0.7026, 0.7824, 0.7026, 0.9825, 0.7362, 0.9825, 0.7669, 0.9825, 0.7669, 0.9825, 0.7362, 0.7779, 0.7362, 0.7779, 0.7669, 0.7779, 0.7669, 0.7779, 0.7362, 0.7487, 0.7362, 0.7487, 0.7669, 0.7258, 0.7669, 0.7258, 0.7362, 0.7783, 0.7362, 0.7783, 0.7669, 0.7536, 0.7669, 0.7536, 0.7362, 0.8078, 0.7362, 0.8078, 0.7669, 0.7828, 0.7669, 0.7828, 0.7362, 0.8373, 0.7362, 0.8373, 0.7669, 0.8113, 0.7669, 0.8113, 0.7362, 0.8669, 0.7362, 0.8669, 0.7669, 0.8408, 0.7669, 0.8408, 0.7362, 0.8961, 0.7362, 0.8961, 0.7669, 0.8704, 0.7669, 0.8704, 0.7362, 0.9259, 0.7362, 0.9259, 0.7669, 0.9009, 0.7669, 0.9009, 0.7362, 0.9549, 0.7362, 0.9549, 0.7669, 0.9304, 0.7669, 0.9304, 0.7362, 0.9835, 0.7362, 0.9835, 0.7669, 0.9594, 0.7669, 0.9594, 0.7362, 0.7487, 0.7362, 0.7487, 0.7669, 0.7487, 0.7669, 0.7487, 0.7362, 0.7536, 0.7264, 0.7536, 0.7026, 0.7536, 0.7026, 0.7536, 0.7264, 0.8408, 0.7026, 0.8669, 0.7026, 0.8669, 0.7026, 0.8408, 0.7026, 0.9835, 0.7362, 0.9835, 0.7669, 0.9835, 0.7669, 0.9835, 0.7362, 0.9549, 0.7669, 0.9304, 0.7669, 0.9304, 0.7669, 0.9549, 0.7669, 0.8373, 0.7362, 0.8373, 0.7669, 0.8373, 0.7669, 0.8373, 0.7362, 0.8408, 0.7264, 0.8408, 0.7026, 0.8408, 0.7026, 0.8408, 0.7264, 0.8078, 0.7669, 0.7828, 0.7669, 0.7828, 0.7669, 0.8078, 0.7669, 0.9304, 0.7026, 0.9549, 0.7026, 0.9549, 0.7026, 0.9304, 0.7026, 0.7828, 0.7026, 0.8078, 0.7026, 0.8078, 0.7026, 0.7828, 0.7026, 0.7487, 0.7669, 0.7258, 0.7669, 0.7258, 0.7669, 0.7487, 0.7669, 0.9259, 0.7362, 0.9259, 0.7669, 0.9259, 0.7669, 0.9259, 0.7362, 0.9304, 0.7264, 0.9304, 0.7026, 0.9304, 0.7026, 0.9304, 0.7264, 0.8961, 0.7669, 0.8704, 0.7669, 0.8704, 0.7669, 0.8961, 0.7669, 0.7783, 0.7362, 0.7783, 0.7669, 0.7783, 0.7669, 0.7783, 0.7362, 0.7828, 0.7264, 0.7828, 0.7026, 0.7828, 0.7026, 0.7828, 0.7264, 0.8704, 0.7026, 0.8961, 0.7026, 0.8961, 0.7026, 0.8704, 0.7026, 0.7258, 0.7026, 0.7487, 0.7026, 0.7487, 0.7026, 0.7258, 0.7026, 0.9835, 0.7669, 0.9594, 0.7669, 0.9594, 0.7669, 0.9835, 0.7669, 0.8669, 0.7362, 0.8669, 0.7669, 0.8669, 0.7669, 0.8669, 0.7362, 0.8704, 0.7264, 0.8704, 0.7026, 0.8704, 0.7026, 0.8704, 0.7264, 0.8373, 0.7669, 0.8113, 0.7669, 0.8113, 0.7669, 0.8373, 0.7669, 0.9594, 0.7026, 0.9835, 0.7026, 0.9835, 0.7026, 0.9594, 0.7026, 0.8113, 0.7026, 0.8373, 0.7026, 0.8373, 0.7026, 0.8113, 0.7026, 0.9549, 0.7362, 0.9549, 0.7669, 0.9549, 0.7669, 0.9549, 0.7362, 0.9594, 0.7264, 0.9594, 0.7026, 0.9594, 0.7026, 0.9594, 0.7264, 0.9259, 0.7669, 0.9009, 0.7669, 0.9009, 0.7669, 0.9259, 0.7669, 0.8768, 0.9441, 0.8768, 0.947, 0.8729, 0.947, 0.8729, 0.9441, 0.7812, 0.7194, 0.7812, 0.7213, 0.779, 0.7213, 0.779, 0.7194, 0.8768, 0.9161, 0.8768, 0.9441, 0.8729, 0.9441, 0.8729, 0.9161, 0.8768, 0.8812, 0.8768, 0.8856, 0.8729, 0.8856, 0.8729, 0.8812, 0.7942, 0.7194, 0.7942, 0.7213, 0.7812, 0.7213, 0.7812, 0.7194, 0.797, 0.7194, 0.797, 0.7213, 0.7942, 0.7213, 0.7942, 0.7194, 0.811, 0.7194, 0.811, 0.7213, 0.797, 0.7213, 0.797, 0.7194, 0.8136, 0.7194, 0.8136, 0.7213, 0.811, 0.7213, 0.811, 0.7194, 0.8279, 0.7194, 0.8279, 0.7213, 0.8136, 0.7213, 0.8136, 0.7194, 0.8298, 0.7194, 0.8298, 0.7213, 0.8279, 0.7213, 0.8279, 0.7194, 0.8447, 0.7194, 0.8447, 0.7213, 0.8298, 0.7213, 0.8298, 0.7194, 0.8466, 0.7194, 0.8466, 0.7213, 0.8447, 0.7213, 0.8447, 0.7194, 0.8615, 0.7194, 0.8615, 0.7213, 0.8466, 0.7213, 0.8466, 0.7194, 0.8635, 0.7194, 0.8635, 0.7213, 0.8615, 0.7213, 0.8615, 0.7194, 0.8781, 0.7194, 0.8781, 0.7213, 0.8635, 0.7213, 0.8635, 0.7194, 0.8808, 0.7194, 0.8808, 0.7213, 0.8781, 0.7213, 0.8781, 0.7194, 0.8951, 0.7194, 0.8951, 0.7213, 0.8808, 0.7213, 0.8808, 0.7194, 0.8976, 0.7194, 0.8976, 0.7213, 0.8951, 0.7213, 0.8951, 0.7194, 0.9115, 0.7194, 0.9115, 0.7213, 0.8976, 0.7213, 0.8976, 0.7194, 0.9141, 0.7194, 0.9141, 0.7213, 0.9115, 0.7213, 0.9115, 0.7194, 0.9278, 0.7194, 0.9278, 0.7213, 0.9141, 0.7213, 0.9141, 0.7194, 0.9294, 0.7194, 0.9294, 0.7213, 0.9278, 0.7213, 0.9278, 0.7194, 0.9294, 0.7301, 0.9294, 0.7213, 0.9278, 0.7213, 0.9278, 0.7301, 0.9278, 0.7301, 0.9278, 0.7213, 0.9141, 0.7213, 0.9141, 0.7301, 0.9141, 0.7301, 0.9141, 0.7213, 0.9115, 0.7213, 0.9115, 0.7301, 0.9115, 0.7301, 0.9115, 0.7213, 0.8976, 0.7213, 0.8976, 0.7301, 0.8976, 0.7301, 0.8976, 0.7213, 0.8951, 0.7213, 0.8951, 0.7301, 0.8951, 0.7301, 0.8951, 0.7213, 0.8808, 0.7213, 0.8808, 0.7301, 0.8808, 0.7301, 0.8808, 0.7213, 0.8781, 0.7213, 0.8781, 0.7301, 0.8781, 0.7301, 0.8781, 0.7213, 0.8635, 0.7213, 0.8635, 0.7301, 0.8635, 0.7301, 0.8635, 0.7213, 0.8615, 0.7213, 0.8615, 0.7301, 0.8615, 0.7301, 0.8615, 0.7213, 0.8466, 0.7213, 0.8466, 0.7301, 0.8466, 0.7301, 0.8466, 0.7213, 0.8447, 0.7213, 0.8447, 0.7301, 0.8447, 0.7301, 0.8447, 0.7213, 0.8298, 0.7213, 0.8298, 0.7301, 0.8298, 0.7301, 0.8298, 0.7213, 0.8279, 0.7213, 0.8279, 0.7301, 0.8279, 0.7301, 0.8279, 0.7213, 0.8136, 0.7213, 0.8136, 0.7301, 0.8136, 0.7301, 0.8136, 0.7213, 0.811, 0.7213, 0.811, 0.7301, 0.811, 0.7301, 0.811, 0.7213, 0.797, 0.7213, 0.797, 0.7301, 0.797, 0.7301, 0.797, 0.7213, 0.7942, 0.7213, 0.7942, 0.7301, 0.7942, 0.7301, 0.7942, 0.7213, 0.7812, 0.7213, 0.7812, 0.7301, 0.8555, 0.8812, 0.8555, 0.8856, 0.8729, 0.8856, 0.8729, 0.8812, 0.8729, 0.9072, 0.8729, 0.8856, 0.8729, 0.8856, 0.8729, 0.9072, 0.7812, 0.7301, 0.7812, 0.7213, 0.779, 0.7213, 0.779, 0.7301, 0.8555, 0.9441, 0.8555, 0.947, 0.8729, 0.947, 0.8729, 0.9441, 0.8135, 0.9161, 0.8135, 0.9441, 0.7932, 0.9441, 0.7932, 0.9161, 0.8729, 0.9161, 0.8729, 0.9441, 0.8555, 0.9441, 0.8555, 0.9161, 0.8555, 0.8856, 0.8729, 0.8856, 0.8729, 0.8856, 0.8555, 0.8856, 0.8555, 0.9072, 0.8555, 0.8856, 0.8555, 0.8856, 0.8555, 0.9072, 0.7932, 0.9072, 0.7932, 0.8856, 0.7932, 0.8856, 0.7932, 0.9072, 0.8135, 0.9441, 0.7932, 0.9441, 0.7932, 0.9441, 0.8135, 0.9441, 0.8729, 0.9441, 0.8555, 0.9441, 0.8555, 0.9441, 0.8729, 0.9441, 0.8135, 0.9161, 0.8135, 0.9441, 0.8135, 0.9441, 0.8135, 0.9161, 0.7932, 0.9161, 0.7932, 0.9441, 0.8135, 0.9441, 0.8135, 0.9161, 0.8555, 0.9161, 0.8555, 0.9441, 0.8729, 0.9441, 0.8729, 0.9161, 0.8555, 0.9441, 0.8729, 0.9441, 0.8729, 0.9441, 0.8555, 0.9441, 0.8135, 0.8856, 0.7932, 0.8856, 0.7932, 0.8856, 0.8135, 0.8856, 0.8555, 0.9161, 0.8555, 0.9441, 0.8555, 0.9441, 0.8555, 0.9161, 0.8135, 0.9072, 0.8135, 0.8856, 0.8135, 0.8856, 0.8135, 0.9072, 0.8729, 0.8856, 0.8555, 0.8856, 0.8555, 0.8856, 0.8729, 0.8856, 0.7932, 0.9441, 0.8135, 0.9441, 0.8135, 0.9441, 0.7932, 0.9441, 0.8135, 0.9441, 0.8135, 0.9161, 0.8135, 0.9161, 0.8135, 0.9441, 0.8555, 0.9072, 0.8555, 0.9161, 0.8555, 0.9161, 0.8555, 0.9072, 0.8555, 0.9072, 0.8555, 0.9161, 0.8729, 0.9161, 0.8729, 0.9072, 0.7932, 0.9072, 0.7932, 0.9161, 0.8135, 0.9161, 0.8135, 0.9072, 0.8135, 0.9072, 0.8135, 0.9161, 0.8135, 0.9161, 0.8135, 0.9072, 0.7932, 0.9441, 0.7932, 0.9161, 0.7932, 0.9161, 0.7932, 0.9441, 0.8555, 0.9441, 0.8555, 0.9161, 0.8555, 0.9161, 0.8555, 0.9441, 0.8729, 0.9072, 0.8729, 0.9161, 0.8555, 0.9161, 0.8555, 0.9072, 0.8135, 0.9072, 0.8135, 0.9161, 0.7932, 0.9161, 0.7932, 0.9072, 0.8729, 0.9441, 0.8729, 0.9161, 0.8729, 0.9161, 0.8729, 0.9441, 0.8768, 0.9072, 0.8768, 0.9161, 0.8729, 0.9161, 0.8729, 0.9072, 0.9594, 0.7669, 0.9594, 0.7362, 0.9594, 0.7362, 0.9594, 0.7669, 0.9549, 0.7264, 0.9549, 0.7362, 0.9549, 0.7362, 0.9549, 0.7264, 0.8704, 0.7669, 0.8704, 0.7362, 0.8704, 0.7362, 0.8704, 0.7669, 0.8669, 0.7264, 0.8669, 0.7362, 0.8669, 0.7362, 0.8669, 0.7264, 0.7828, 0.7669, 0.7828, 0.7362, 0.7828, 0.7362, 0.7828, 0.7669, 0.7783, 0.7264, 0.7783, 0.7362, 0.7783, 0.7362, 0.7783, 0.7264, 0.9304, 0.7669, 0.9304, 0.7362, 0.9304, 0.7362, 0.9304, 0.7669, 0.9259, 0.7264, 0.9259, 0.7362, 0.9259, 0.7362, 0.9259, 0.7264, 0.8408, 0.7669, 0.8408, 0.7362, 0.8408, 0.7362, 0.8408, 0.7669, 0.8373, 0.7264, 0.8373, 0.7362, 0.8373, 0.7362, 0.8373, 0.7264, 0.9835, 0.7264, 0.9835, 0.7362, 0.9835, 0.7362, 0.9835, 0.7264, 0.7536, 0.7669, 0.7536, 0.7362, 0.7536, 0.7362, 0.7536, 0.7669, 0.7487, 0.7264, 0.7487, 0.7362, 0.7487, 0.7362, 0.7487, 0.7264, 0.9835, 0.7264, 0.9835, 0.7362, 0.9594, 0.7362, 0.9594, 0.7264, 0.9549, 0.7264, 0.9549, 0.7362, 0.9304, 0.7362, 0.9304, 0.7264, 0.9259, 0.7264, 0.9259, 0.7362, 0.9009, 0.7362, 0.9009, 0.7264, 0.8961, 0.7264, 0.8961, 0.7362, 0.8704, 0.7362, 0.8704, 0.7264, 0.8669, 0.7264, 0.8669, 0.7362, 0.8408, 0.7362, 0.8408, 0.7264, 0.8373, 0.7264, 0.8373, 0.7362, 0.8113, 0.7362, 0.8113, 0.7264, 0.8078, 0.7264, 0.8078, 0.7362, 0.7828, 0.7362, 0.7828, 0.7264, 0.7783, 0.7264, 0.7783, 0.7362, 0.7536, 0.7362, 0.7536, 0.7264, 0.7487, 0.7264, 0.7487, 0.7362, 0.7258, 0.7362, 0.7258, 0.7264, 0.7779, 0.7264, 0.7779, 0.7362, 0.7779, 0.7362, 0.7779, 0.7264, 0.9825, 0.7264, 0.9825, 0.7362, 0.9825, 0.7362, 0.9825, 0.7264, 0.93, 0.7669, 0.93, 0.7362, 0.93, 0.7362, 0.93, 0.7669, 0.8675, 0.7264, 0.8675, 0.7362, 0.8675, 0.7362, 0.8675, 0.7264, 0.7824, 0.7669, 0.7824, 0.7362, 0.7824, 0.7362, 0.7824, 0.7669, 0.9547, 0.7264, 0.9547, 0.7362, 0.9547, 0.7362, 0.9547, 0.7264, 0.871, 0.7669, 0.871, 0.7362, 0.871, 0.7362, 0.871, 0.7669, 0.8074, 0.7264, 0.8074, 0.7362, 0.8074, 0.7362, 0.8074, 0.7264, 0.7248, 0.7669, 0.7248, 0.7362, 0.7248, 0.7362, 0.7248, 0.7669, 0.9596, 0.7669, 0.9596, 0.7362, 0.9596, 0.7362, 0.9596, 0.7669, 0.897, 0.7264, 0.897, 0.7362, 0.897, 0.7362, 0.897, 0.7264, 0.8123, 0.7669, 0.8123, 0.7362, 0.8123, 0.7362, 0.8123, 0.7669, 0.7489, 0.7264, 0.7489, 0.7362, 0.7489, 0.7362, 0.7489, 0.7264, 0.7489, 0.7264, 0.7489, 0.7362, 0.7248, 0.7362, 0.7248, 0.7264, 0.7779, 0.7264, 0.7779, 0.7362, 0.7534, 0.7362, 0.7534, 0.7264, 0.8074, 0.7264, 0.8074, 0.7362, 0.7824, 0.7362, 0.7824, 0.7264, 0.8379, 0.7264, 0.8379, 0.7362, 0.8123, 0.7362, 0.8123, 0.7264, 0.8675, 0.7264, 0.8675, 0.7362, 0.8414, 0.7362, 0.8414, 0.7264, 0.897, 0.7264, 0.897, 0.7362, 0.871, 0.7362, 0.871, 0.7264, 0.9255, 0.7264, 0.9255, 0.7362, 0.9005, 0.7362, 0.9005, 0.7264, 0.9547, 0.7264, 0.9547, 0.7362, 0.93, 0.7362, 0.93, 0.7264, 0.9825, 0.7264, 0.9825, 0.7362, 0.9596, 0.7362, 0.9596, 0.7264, 0.8508, 0.9072, 0.8508, 0.9161, 0.8555, 0.9161, 0.8555, 0.9072, 0.8182, 0.9072, 0.8182, 0.9161, 0.8508, 0.9161, 0.8508, 0.9072, 0.8555, 0.9072, 0.8555, 0.9161, 0.8508, 0.9161, 0.8508, 0.9072, 0.8135, 0.9072, 0.8135, 0.9161, 0.8182, 0.9161, 0.8182, 0.9072, 0.8508, 0.9072, 0.8508, 0.9161, 0.8182, 0.9161, 0.8182, 0.9072, 0.7932, 0.9072, 0.7932, 0.9161, 0.7932, 0.9161, 0.7932, 0.9072, 0.8182, 0.9072, 0.8182, 0.9161, 0.8135, 0.9161, 0.8135, 0.9072, 0.8729, 0.9072, 0.8729, 0.9161, 0.8729, 0.9161, 0.8729, 0.9072, 0.7891, 0.9072, 0.7891, 0.9161, 0.7932, 0.9161, 0.7932, 0.9072, 0.8414, 0.7669, 0.8414, 0.7362, 0.8414, 0.7362, 0.8414, 0.7669, 0.9863, 0.7264, 0.9863, 0.7362, 0.9835, 0.7362, 0.9835, 0.7264, 0.7534, 0.7264, 0.7534, 0.7362, 0.7489, 0.7362, 0.7489, 0.7264, 0.8078, 0.7264, 0.8078, 0.7362, 0.8078, 0.7362, 0.8078, 0.7264, 0.9594, 0.7264, 0.9594, 0.7362, 0.9549, 0.7362, 0.9549, 0.7264, 0.7824, 0.7264, 0.7824, 0.7362, 0.7779, 0.7362, 0.7779, 0.7264, 0.7258, 0.7669, 0.7258, 0.7362, 0.7258, 0.7362, 0.7258, 0.7669, 0.9255, 0.7264, 0.9255, 0.7362, 0.9255, 0.7362, 0.9255, 0.7264, 0.9304, 0.7264, 0.9304, 0.7362, 0.9259, 0.7362, 0.9259, 0.7264, 0.8123, 0.7264, 0.8123, 0.7362, 0.8074, 0.7362, 0.8074, 0.7264, 0.8113, 0.7669, 0.8113, 0.7362, 0.8113, 0.7362, 0.8113, 0.7669, 0.9009, 0.7264, 0.9009, 0.7362, 0.8961, 0.7362, 0.8961, 0.7264, 0.8414, 0.7264, 0.8414, 0.7362, 0.8379, 0.7362, 0.8379, 0.7264, 0.7534, 0.7669, 0.7534, 0.7362, 0.7534, 0.7362, 0.7534, 0.7669, 0.8704, 0.7264, 0.8704, 0.7362, 0.8669, 0.7362, 0.8669, 0.7264, 0.871, 0.7264, 0.871, 0.7362, 0.8675, 0.7362, 0.8675, 0.7264, 0.8408, 0.7264, 0.8408, 0.7362, 0.8373, 0.7362, 0.8373, 0.7264, 0.9005, 0.7264, 0.9005, 0.7362, 0.897, 0.7362, 0.897, 0.7264, 0.8379, 0.7264, 0.8379, 0.7362, 0.8379, 0.7362, 0.8379, 0.7264, 0.8113, 0.7264, 0.8113, 0.7362, 0.8078, 0.7362, 0.8078, 0.7264, 0.93, 0.7264, 0.93, 0.7362, 0.9255, 0.7362, 0.9255, 0.7264, 0.8961, 0.7264, 0.8961, 0.7362, 0.8961, 0.7362, 0.8961, 0.7264, 0.9005, 0.7669, 0.9005, 0.7362, 0.9005, 0.7362, 0.9005, 0.7669, 0.7828, 0.7264, 0.7828, 0.7362, 0.7783, 0.7362, 0.7783, 0.7264, 0.9596, 0.7264, 0.9596, 0.7362, 0.9547, 0.7362, 0.9547, 0.7264, 0.9009, 0.7669, 0.9009, 0.7362, 0.9009, 0.7362, 0.9009, 0.7669, 0.7536, 0.7264, 0.7536, 0.7362, 0.7487, 0.7362, 0.7487, 0.7264, 0.9863, 0.7264, 0.9863, 0.7362, 0.9825, 0.7362, 0.9825, 0.7264, 0.7248, 0.7264, 0.7248, 0.7362, 0.722, 0.7362, 0.722, 0.7264, 0.8729, 0.9072, 0.8729, 0.9161, 0.8768, 0.9161, 0.8768, 0.9072, 0.7258, 0.7264, 0.7258, 0.7362, 0.722, 0.7362, 0.722, 0.7264, 0.7932, 0.9072, 0.7932, 0.9161, 0.7891, 0.9161, 0.7891, 0.9072, 0.7932, 0.8856, 0.7932, 0.9072, 0.7891, 0.9072, 0.7891, 0.8856, 0.7258, 0.7026, 0.7258, 0.7264, 0.722, 0.7264, 0.722, 0.7026, 0.8729, 0.8856, 0.8729, 0.9072, 0.8768, 0.9072, 0.8768, 0.8856, 0.7248, 0.7026, 0.7248, 0.7264, 0.722, 0.7264, 0.722, 0.7026, 0.9863, 0.7026, 0.9863, 0.7264, 0.9825, 0.7264, 0.9825, 0.7026, 0.7536, 0.7026, 0.7536, 0.7264, 0.7487, 0.7264, 0.7487, 0.7026, 0.9596, 0.7026, 0.9596, 0.7264, 0.9547, 0.7264, 0.9547, 0.7026, 0.7828, 0.7026, 0.7828, 0.7264, 0.7783, 0.7264, 0.7783, 0.7026, 0.8961, 0.7026, 0.8961, 0.7264, 0.8961, 0.7264, 0.8961, 0.7026, 0.93, 0.7026, 0.93, 0.7264, 0.9255, 0.7264, 0.9255, 0.7026, 0.8113, 0.7026, 0.8113, 0.7264, 0.8078, 0.7264, 0.8078, 0.7026, 0.8379, 0.7026, 0.8379, 0.7264, 0.8379, 0.7264, 0.8379, 0.7026, 0.9005, 0.7026, 0.9005, 0.7264, 0.897, 0.7264, 0.897, 0.7026, 0.8408, 0.7026, 0.8408, 0.7264, 0.8373, 0.7264, 0.8373, 0.7026, 0.871, 0.7026, 0.871, 0.7264, 0.8675, 0.7264, 0.8675, 0.7026, 0.8704, 0.7026, 0.8704, 0.7264, 0.8669, 0.7264, 0.8669, 0.7026, 0.8414, 0.7026, 0.8414, 0.7264, 0.8379, 0.7264, 0.8379, 0.7026, 0.9009, 0.7026, 0.9009, 0.7264, 0.8961, 0.7264, 0.8961, 0.7026, 0.8123, 0.7026, 0.8123, 0.7264, 0.8074, 0.7264, 0.8074, 0.7026, 0.9304, 0.7026, 0.9304, 0.7264, 0.9259, 0.7264, 0.9259, 0.7026, 0.9255, 0.7026, 0.9255, 0.7264, 0.9255, 0.7264, 0.9255, 0.7026, 0.7824, 0.7026, 0.7824, 0.7264, 0.7779, 0.7264, 0.7779, 0.7026, 0.9594, 0.7026, 0.9594, 0.7264, 0.9549, 0.7264, 0.9549, 0.7026, 0.8078, 0.7026, 0.8078, 0.7264, 0.8078, 0.7264, 0.8078, 0.7026, 0.7534, 0.7026, 0.7534, 0.7264, 0.7489, 0.7264, 0.7489, 0.7026, 0.9863, 0.7026, 0.9863, 0.7264, 0.9835, 0.7264, 0.9835, 0.7026, 0.7891, 0.8856, 0.7891, 0.9072, 0.7932, 0.9072, 0.7932, 0.8856, 0.8729, 0.8856, 0.8729, 0.9072, 0.8729, 0.9072, 0.8729, 0.8856, 0.8182, 0.8856, 0.8182, 0.9072, 0.8135, 0.9072, 0.8135, 0.8856, 0.7932, 0.8856, 0.7932, 0.9072, 0.7932, 0.9072, 0.7932, 0.8856, 0.8182, 0.9441, 0.8182, 0.9161, 0.8182, 0.9161, 0.8182, 0.9441, 0.8135, 0.8856, 0.8135, 0.9072, 0.8182, 0.9072, 0.8182, 0.8856, 0.8555, 0.8856, 0.8555, 0.9072, 0.8508, 0.9072, 0.8508, 0.8856, 0.8508, 0.9161, 0.8182, 0.9161, 0.8182, 0.9161, 0.8508, 0.9161, 0.8508, 0.8856, 0.8508, 0.9072, 0.8555, 0.9072, 0.8555, 0.8856, 0.9825, 0.7026, 0.9825, 0.7264, 0.9596, 0.7264, 0.9596, 0.7026, 0.9547, 0.7026, 0.9547, 0.7264, 0.93, 0.7264, 0.93, 0.7026, 0.9255, 0.7026, 0.9255, 0.7264, 0.9005, 0.7264, 0.9005, 0.7026, 0.897, 0.7026, 0.897, 0.7264, 0.871, 0.7264, 0.871, 0.7026, 0.8675, 0.7026, 0.8675, 0.7264, 0.8414, 0.7264, 0.8414, 0.7026, 0.8379, 0.7026, 0.8379, 0.7264, 0.8123, 0.7264, 0.8123, 0.7026, 0.8074, 0.7026, 0.8074, 0.7264, 0.7824, 0.7264, 0.7824, 0.7026, 0.7779, 0.7026, 0.7779, 0.7264, 0.7534, 0.7264, 0.7534, 0.7026, 0.7489, 0.7026, 0.7489, 0.7264, 0.7248, 0.7264, 0.7248, 0.7026, 0.7489, 0.7026, 0.7489, 0.7264, 0.7489, 0.7264, 0.7489, 0.7026, 0.897, 0.7026, 0.897, 0.7264, 0.897, 0.7264, 0.897, 0.7026, 0.8074, 0.7026, 0.8074, 0.7264, 0.8074, 0.7264, 0.8074, 0.7026, 0.9547, 0.7026, 0.9547, 0.7264, 0.9547, 0.7264, 0.9547, 0.7026, 0.8675, 0.7026, 0.8675, 0.7264, 0.8675, 0.7264, 0.8675, 0.7026, 0.9825, 0.7026, 0.9825, 0.7264, 0.9825, 0.7264, 0.9825, 0.7026, 0.7779, 0.7026, 0.7779, 0.7264, 0.7779, 0.7264, 0.7779, 0.7026, 0.7487, 0.7026, 0.7487, 0.7264, 0.7258, 0.7264, 0.7258, 0.7026, 0.7783, 0.7026, 0.7783, 0.7264, 0.7536, 0.7264, 0.7536, 0.7026, 0.8078, 0.7026, 0.8078, 0.7264, 0.7828, 0.7264, 0.7828, 0.7026, 0.8373, 0.7026, 0.8373, 0.7264, 0.8113, 0.7264, 0.8113, 0.7026, 0.8669, 0.7026, 0.8669, 0.7264, 0.8408, 0.7264, 0.8408, 0.7026, 0.8961, 0.7026, 0.8961, 0.7264, 0.8704, 0.7264, 0.8704, 0.7026, 0.9259, 0.7026, 0.9259, 0.7264, 0.9009, 0.7264, 0.9009, 0.7026, 0.9549, 0.7026, 0.9549, 0.7264, 0.9304, 0.7264, 0.9304, 0.7026, 0.9835, 0.7026, 0.9835, 0.7264, 0.9594, 0.7264, 0.9594, 0.7026, 0.7487, 0.7026, 0.7487, 0.7264, 0.7487, 0.7264, 0.7487, 0.7026, 0.9835, 0.7026, 0.9835, 0.7264, 0.9835, 0.7264, 0.9835, 0.7026, 0.8373, 0.7026, 0.8373, 0.7264, 0.8373, 0.7264, 0.8373, 0.7026, 0.9259, 0.7026, 0.9259, 0.7264, 0.9259, 0.7264, 0.9259, 0.7026, 0.7783, 0.7026, 0.7783, 0.7264, 0.7783, 0.7264, 0.7783, 0.7026, 0.8669, 0.7026, 0.8669, 0.7264, 0.8669, 0.7264, 0.8669, 0.7026, 0.9549, 0.7026, 0.9549, 0.7264, 0.9549, 0.7264, 0.9549, 0.7026, 0.8768, 0.8856, 0.8768, 0.9072, 0.8729, 0.9072, 0.8729, 0.8856, 0.8135, 0.8856, 0.8135, 0.9072, 0.7932, 0.9072, 0.7932, 0.8856, 0.8729, 0.8856, 0.8729, 0.9072, 0.8555, 0.9072, 0.8555, 0.8856, 0.8135, 0.8856, 0.8135, 0.9072, 0.8135, 0.9072, 0.8135, 0.8856, 0.7932, 0.8856, 0.7932, 0.9072, 0.8135, 0.9072, 0.8135, 0.8856, 0.8555, 0.8856, 0.8555, 0.9072, 0.8729, 0.9072, 0.8729, 0.8856, 0.8555, 0.8856, 0.8555, 0.9072, 0.8555, 0.9072, 0.8555, 0.8856, 0.8135, 0.9161, 0.8135, 0.9072, 0.8135, 0.9072, 0.8135, 0.9161, 0.7932, 0.9161, 0.7932, 0.9072, 0.7932, 0.9072, 0.7932, 0.9161, 0.8555, 0.9161, 0.8555, 0.9072, 0.8555, 0.9072, 0.8555, 0.9161, 0.8729, 0.9161, 0.8729, 0.9072, 0.8729, 0.9072, 0.8729, 0.9161, 0.9594, 0.7362, 0.9594, 0.7264, 0.9594, 0.7264, 0.9594, 0.7362, 0.8704, 0.7362, 0.8704, 0.7264, 0.8704, 0.7264, 0.8704, 0.7362, 0.7828, 0.7362, 0.7828, 0.7264, 0.7828, 0.7264, 0.7828, 0.7362, 0.9304, 0.7362, 0.9304, 0.7264, 0.9304, 0.7264, 0.9304, 0.7362, 0.8408, 0.7362, 0.8408, 0.7264, 0.8408, 0.7264, 0.8408, 0.7362, 0.7536, 0.7362, 0.7536, 0.7264, 0.7536, 0.7264, 0.7536, 0.7362, 0.93, 0.7362, 0.93, 0.7264, 0.93, 0.7264, 0.93, 0.7362, 0.7824, 0.7362, 0.7824, 0.7264, 0.7824, 0.7264, 0.7824, 0.7362, 0.871, 0.7362, 0.871, 0.7264, 0.871, 0.7264, 0.871, 0.7362, 0.7248, 0.7362, 0.7248, 0.7264, 0.7248, 0.7264, 0.7248, 0.7362, 0.9596, 0.7362, 0.9596, 0.7264, 0.9596, 0.7264, 0.9596, 0.7362, 0.8123, 0.7362, 0.8123, 0.7264, 0.8123, 0.7264, 0.8123, 0.7362, 0.8414, 0.7362, 0.8414, 0.7264, 0.8414, 0.7264, 0.8414, 0.7362, 0.7258, 0.7362, 0.7258, 0.7264, 0.7258, 0.7264, 0.7258, 0.7362, 0.8113, 0.7362, 0.8113, 0.7264, 0.8113, 0.7264, 0.8113, 0.7362, 0.7534, 0.7362, 0.7534, 0.7264, 0.7534, 0.7264, 0.7534, 0.7362, 0.9005, 0.7362, 0.9005, 0.7264, 0.9005, 0.7264, 0.9005, 0.7362, 0.9009, 0.7362, 0.9009, 0.7264, 0.9009, 0.7264, 0.9009, 0.7362, 0.8182, 0.9161, 0.8182, 0.9441, 0.8508, 0.9441, 0.8508, 0.9161, 0.8182, 0.8856, 0.8182, 0.9072, 0.8508, 0.9072, 0.8508, 0.8856, 0.8508, 0.8856, 0.8182, 0.8856, 0.8182, 0.8856, 0.8508, 0.8856, 0.8182, 0.9161, 0.8182, 0.9441, 0.8182, 0.9441, 0.8182, 0.9161, 0.8182, 0.8856, 0.8182, 0.9072, 0.8182, 0.9072, 0.8182, 0.8856, 0.8508, 0.9072, 0.8508, 0.8856, 0.8508, 0.8856, 0.8508, 0.9072, 0.8182, 0.9072, 0.8508, 0.9072, 0.8508, 0.9072, 0.8182, 0.9072, 0.8182, 0.9441, 0.8508, 0.9441, 0.8508, 0.9441, 0.8182, 0.9441, 0.8508, 0.9161, 0.8508, 0.9441, 0.8182, 0.9441, 0.8182, 0.9161, 0.8508, 0.8856, 0.8508, 0.9072, 0.8182, 0.9072, 0.8182, 0.8856, 0.8182, 0.9161, 0.8508, 0.9161, 0.8508, 0.9161, 0.8182, 0.9161, 0.8508, 0.9072, 0.8182, 0.9072, 0.8182, 0.9072, 0.8508, 0.9072, 0.8182, 0.9072, 0.8182, 0.8856, 0.8182, 0.8856, 0.8182, 0.9072, 0.8508, 0.9161, 0.8508, 0.9441, 0.8508, 0.9441, 0.8508, 0.9161, 0.8508, 0.9441, 0.8182, 0.9441, 0.8182, 0.9441, 0.8508, 0.9441, 0.8508, 0.8856, 0.8508, 0.9072, 0.8508, 0.9072, 0.8508, 0.8856])
me_cube_001.materials.append(mat_material_001)
me_cube_001.use_remesh_fix_poles = True
me_cube_001.use_remesh_preserve_attributes = False
me_cube_001.use_mirror_vertex_groups = False
me_cube_001.update()

# ---- objects
ob_cube = bpy.data.objects.new('Cube', me_cube_001)

# ---- transforms, parenting, visibility, modifiers, constraints
ob_cube.location = (0.0, 0.0, 1.175)
ob_cube.lineart.crease_threshold = 0.0

# ---- collection membership
col_collection.objects.link(ob_cube)

# ---- scene / render settings (as saved in the file)
scene.frame_start = 1; scene.frame_end = 250; scene.frame_set(1)
scene.render.engine = 'BLENDER_EEVEE_NEXT'
scene.cycles.use_denoising = False
scene.cycles.samples = 128
scene.cycles.sampling_pattern = 'TABULATED_SOBOL'
scene.cycles.use_adaptive_sampling = False
scene.cycles.use_light_tree = False
scene.view_settings.view_transform = 'Filmic'
bpy.context.view_layer.update()

# ---- added for rendering (the .blend has no active camera and no usable light): camera, sun
cam_auto = bpy.data.cameras.new('AutoCamera')
cam_auto.lens = 50.0
cam_auto.sensor_width = 36.0
cam_auto.clip_end = 1000.0
ob_auto_camera = bpy.data.objects.new('AutoCamera', cam_auto)
scene.collection.objects.link(ob_auto_camera)
ob_auto_camera.location = (6.34606, -7.61527, 6.25185)
ob_auto_camera.rotation_euler = (1.09748, -7.21219e-08, 0.694738)
scene.camera = ob_auto_camera
light_auto_sun = bpy.data.lights.new('AutoSun', 'SUN')
light_auto_sun.energy = 3.0
light_auto_sun.angle = 0.0523599
ob_auto_sun = bpy.data.objects.new('AutoSun', light_auto_sun)
scene.collection.objects.link(ob_auto_sun)
ob_auto_sun.rotation_euler = (0.872665, 0.174533, 0.523599)
bpy.context.view_layer.update()
